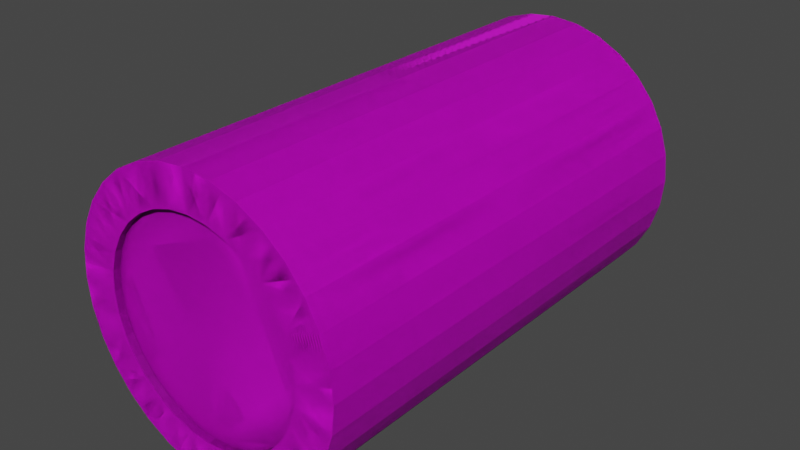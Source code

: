 # Source: Log.blend  (saved by Blender 3.2.14; exported with 4.5.12 LTS)
import bpy
from mathutils import Matrix  # noqa: F401  (used for matrix-valued properties, if any)

bpy.ops.wm.read_factory_settings(use_empty=True)
scene = bpy.context.scene
scene.name = 'Scene'

# ---- collections
col_collection = bpy.data.collections.new('Collection'); scene.collection.children.link(col_collection)

# ---- images (referenced by path relative to the original .blend; pixels are not part of the script)
import os
ASSET_DIR = os.environ.get("B2B_ASSET_DIR", "")  # directory of the original .blend (textures are referenced by path, not embedded)
HERE = os.path.dirname(os.path.abspath(__file__))  # packed textures are extracted next to this script under _unpacked/

def load_image(name, relpath, width, height, colorspace="sRGB"):
    """Load a texture the original file referenced (path relative to the .blend, or extracted next to this script)."""
    p = next((c for c in (os.path.join(HERE, relpath), os.path.join(ASSET_DIR, relpath)) if relpath and os.path.exists(c)), "")
    if p:
        img = bpy.data.images.load(p, check_existing=True)
        img.name = name
    else:  # same state as the original file: an image datablock whose file is absent (Cycles renders it pink)
        img = bpy.data.images.new(name, width, height)
        img.source = "FILE"
        img.filepath = "//" + (relpath or name)
    img.colorspace_settings.name = colorspace
    return img
img_2022_11_19_0sf_kleki_png = load_image('2022_11_19_0sf_Kleki.png', '2022_11_19_0sf_Kleki.png', 1024, 1024, 'sRGB')

# ---- materials (node trees are filled in below, after node groups)
mat_material_001 = bpy.data.materials.new('Material.001')
mat_material_001.use_transparent_shadow = False

# ---- material node trees
mat_material_001.use_nodes = True; mat_material_001.node_tree.nodes.clear()
_N = mat_material_001.node_tree.nodes; _L = mat_material_001.node_tree.links
n0 = _N.new('ShaderNodeBsdfPrincipled'); n0.name = 'Principled BSDF'; n0.location = (10, 300)
n0.distribution = 'GGX'
n0.subsurface_method = 'RANDOM_WALK_SKIN'
n0.inputs[3].default_value = 1.45
n0.inputs[27].default_value = (0.0, 0.0, 0.0, 1.0)
n0.inputs[28].default_value = 1.0
n1 = _N.new('ShaderNodeOutputMaterial'); n1.name = 'Material Output'; n1.location = (300, 300)
n2 = _N.new('ShaderNodeAmbientOcclusion'); n2.name = 'Ambient Occlusion'; n2.location = (-180, 300)
n3 = _N.new('ShaderNodeTexImage'); n3.name = 'Image Texture'; n3.location = (-470, 260)
n3.image = img_2022_11_19_0sf_kleki_png
_L.new(n0.outputs[0], n1.inputs[0])
_L.new(n2.outputs[0], n0.inputs[0])
_L.new(n3.outputs[0], n2.inputs[0])
n1.is_active_output = True

# ---- world
world_world = bpy.data.worlds.new('World'); scene.world = world_world
world_world.use_nodes = True; world_world.node_tree.nodes.clear()
_N = world_world.node_tree.nodes; _L = world_world.node_tree.links
n0 = _N.new('ShaderNodeOutputWorld'); n0.name = 'World Output'; n0.location = (300, 300)
n1 = _N.new('ShaderNodeBackground'); n1.name = 'Background'; n1.location = (10, 300)
n1.inputs[0].default_value = (0.05088, 0.05088, 0.05088, 1.0)
_L.new(n1.outputs[0], n0.inputs[0])
n0.is_active_output = True
world_world.color = (0.05088, 0.05088, 0.05088)
world_world.use_sun_shadow = False
world_world.sun_shadow_jitter_overblur = 0.0

# ---- meshes
me_cylinder = bpy.data.meshes.new('Cylinder')
me_cylinder.from_pydata([(-3.412e-08, 0.7319, 1.0), (0.1428, 0.7179, 1.0), (0.2801, 0.6762, 1.0), (0.4066, 0.6086, 1.0), (0.5176, 0.5176, 1.0), (0.6086, 0.4066, 1.0), (0.6762, 0.2801, 1.0), (0.7179, 0.1428, 1.0), (0.7319, 0.0, 1.0), (0.7179, -0.1428, 1.0), (0.6762, -0.2801, 1.0), (0.6086, -0.4066, 1.0), (0.5176, -0.5176, 1.0), (0.4066, -0.6086, 1.0), (0.2801, -0.6762, 1.0), (0.1428, -0.7179, 1.0), (-7.137e-08, -0.7319, 1.0), (-0.1428, -0.7179, 1.0), (-0.2801, -0.6762, 1.0), (-0.4066, -0.6086, 1.0), (-0.5176, -0.5176, 1.0), (-0.6086, -0.4066, 1.0), (-0.6762, -0.2801, 1.0), (-0.7179, -0.1428, 1.0), (-0.7319, 0.0, 1.0), (-0.7179, 0.1428, 1.0), (-0.6762, 0.2801, 1.0), (-0.6086, 0.4066, 1.0), (-0.5176, 0.5176, 1.0), (-0.4066, 0.6086, 1.0), (-0.2801, 0.6762, 1.0), (-0.1428, 0.7179, 1.0), (0.1951, 0.9808, 1.0), (0.0, 1.0, 1.0), (0.3827, 0.9239, 1.0), (0.5556, 0.8315, 1.0), (0.7071, 0.7071, 1.0), (0.8315, 0.5556, 1.0), (0.9239, 0.3827, 1.0), (0.9808, 0.1951, 1.0), (1.0, 0.0, 1.0), (0.9808, -0.1951, 1.0), (0.9239, -0.3827, 1.0), (0.8315, -0.5556, 1.0), (0.7071, -0.7071, 1.0), (0.5556, -0.8315, 1.0), (0.3827, -0.9239, 1.0), (0.1951, -0.9808, 1.0), (-8.742e-08, -1.0, 1.0), (-0.1951, -0.9808, 1.0), (-0.3827, -0.9239, 1.0), (-0.5556, -0.8315, 1.0), (-0.7071, -0.7071, 1.0), (-0.8315, -0.5556, 1.0), (-0.9239, -0.3827, 1.0), (-0.9808, -0.1951, 1.0), (-1.0, 0.0, 1.0), (-0.9808, 0.1951, 1.0), (-0.9239, 0.3827, 1.0), (-0.8315, 0.5556, 1.0), (-0.7071, 0.7071, 1.0), (-0.5556, 0.8315, 1.0), (-0.3827, 0.9239, 1.0), (-0.1951, 0.9808, 1.0), (-2.504e-08, 0.7319, 0.9709), (0.1428, 0.7179, 0.9709), (0.2801, 0.6762, 0.9709), (0.4066, 0.6086, 0.9709), (0.5176, 0.5176, 0.9709), (0.6086, 0.4066, 0.9709), (0.6762, 0.2801, 0.9709), (0.7179, 0.1428, 0.9709), (0.7319, 0.0, 0.9709), (0.7179, -0.1428, 0.9709), (0.6762, -0.2801, 0.9709), (0.6086, -0.4066, 0.9709), (0.5176, -0.5176, 0.9709), (0.4066, -0.6086, 0.9709), (0.2801, -0.6762, 0.9709), (0.1428, -0.7179, 0.9709), (-6.23e-08, -0.7319, 0.9709), (-0.1428, -0.7179, 0.9709), (-0.2801, -0.6762, 0.9709), (-0.4066, -0.6086, 0.9709), (-0.5176, -0.5176, 0.9709), (-0.6086, -0.4066, 0.9709), (-0.6762, -0.2801, 0.9709), (-0.7179, -0.1428, 0.9709), (-0.7319, 0.0, 0.9709), (-0.7179, 0.1428, 0.9709), (-0.6762, 0.2801, 0.9709), (-0.6086, 0.4066, 0.9709), (-0.5176, 0.5176, 0.9709), (-0.4066, 0.6086, 0.9709), (-0.2801, 0.6762, 0.9709), (-0.1428, 0.7179, 0.9709), (0.09755, 0.9904, 1.0), (0.0, 1.0, 0.0), (0.1951, 0.9808, 0.0), (0.2889, 0.9523, 1.0), (0.3827, 0.9239, 0.0), (0.4691, 0.8777, 1.0), (0.5556, 0.8315, 0.0), (0.6313, 0.7693, 1.0), (0.7071, 0.7071, 0.0), (0.7693, 0.6313, 1.0), (0.8315, 0.5556, 0.0), (0.8777, 0.4691, 1.0), (0.9239, 0.3827, 0.0), (0.9523, 0.2889, 1.0), (0.9808, 0.1951, 0.0), (0.9904, 0.09755, 1.0), (1.0, 0.0, 0.0), (0.9904, -0.09755, 1.0), (0.9808, -0.1951, 0.0), (0.9523, -0.2889, 1.0), (0.9239, -0.3827, 0.0), (0.8777, -0.4691, 1.0), (0.8315, -0.5556, 0.0), (0.7693, -0.6313, 1.0), (0.7071, -0.7071, 0.0), (0.6313, -0.7693, 1.0), (0.5556, -0.8315, 0.0), (0.4691, -0.8777, 1.0), (0.3827, -0.9239, 0.0), (0.2889, -0.9523, 1.0), (0.1951, -0.9808, 0.0), (0.09755, -0.9904, 1.0), (-8.742e-08, -1.0, 0.0), (-0.09755, -0.9904, 1.0), (-0.1951, -0.9808, 0.0), (-0.2889, -0.9523, 1.0), (-0.3827, -0.9239, 0.0), (-0.4691, -0.8777, 1.0), (-0.5556, -0.8315, 0.0), (-0.6313, -0.7693, 1.0), (-0.7071, -0.7071, 0.0), (-0.7693, -0.6313, 1.0), (-0.8315, -0.5556, 0.0), (-0.8777, -0.4691, 1.0), (-0.9239, -0.3827, 0.0), (-0.9523, -0.2889, 1.0), (-0.9808, -0.1951, 0.0), (-0.9904, -0.09755, 1.0), (-1.0, 0.0, 0.0), (-0.9904, 0.09755, 1.0), (-0.9808, 0.1951, 0.0), (-0.9523, 0.2889, 1.0), (-0.9239, 0.3827, 0.0), (-0.8777, 0.4691, 1.0), (-0.8315, 0.5556, 0.0), (-0.7693, 0.6313, 1.0), (-0.7071, 0.7071, 0.0), (-0.6313, 0.7693, 1.0), (-0.5556, 0.8315, 0.0), (-0.4691, 0.8777, 1.0), (-0.3827, 0.9239, 0.0), (-0.2889, 0.9523, 1.0), (-0.1951, 0.9808, 0.0), (-0.09755, 0.9904, 1.0), (-0.09755, 0.9904, 0.0), (-0.2889, 0.9523, 0.0), (-0.4691, 0.8777, 0.0), (-0.6313, 0.7693, 0.0), (-0.7693, 0.6313, 0.0), (-0.8777, 0.4691, 0.0), (-0.9523, 0.2889, 0.0), (-0.9904, 0.09755, 0.0), (-0.9904, -0.09755, 0.0), (-0.9523, -0.2889, 0.0), (-0.8777, -0.4691, 0.0), (-0.7693, -0.6313, 0.0), (-0.6313, -0.7693, 0.0), (-0.4691, -0.8777, 0.0), (-0.2889, -0.9523, 0.0), (-0.09755, -0.9904, 0.0), (0.09755, -0.9904, 0.0), (0.2889, -0.9523, 0.0), (0.4691, -0.8777, 0.0), (0.6313, -0.7693, 0.0), (0.7693, -0.6313, 0.0), (0.8777, -0.4691, 0.0), (0.9523, -0.2889, 0.0), (0.9904, -0.09755, 0.0), (0.9904, 0.09755, 0.0), (0.9523, 0.2889, 0.0), (0.8777, 0.4691, 0.0), (0.7693, 0.6313, 0.0), (0.6313, 0.7693, 0.0), (0.4691, 0.8777, 0.0), (0.2889, 0.9523, 0.0), (0.09755, 0.9904, 0.0), (-3.412e-08, -0.7319, 1.0), (0.1428, -0.7179, 1.0), (0.2801, -0.6762, 1.0), (0.4066, -0.6086, 1.0), (0.5176, -0.5176, 1.0), (0.6086, -0.4066, 1.0), (0.6762, -0.2801, 1.0), (0.7179, -0.1428, 1.0), (0.7179, 0.1428, 1.0), (0.6762, 0.2801, 1.0), (0.6086, 0.4066, 1.0), (0.5176, 0.5176, 1.0), (0.4066, 0.6086, 1.0), (0.2801, 0.6762, 1.0), (0.1428, 0.7179, 1.0), (-7.137e-08, 0.7319, 1.0), (-0.1428, 0.7179, 1.0), (-0.2801, 0.6762, 1.0), (-0.4066, 0.6086, 1.0), (-0.5176, 0.5176, 1.0), (-0.6086, 0.4066, 1.0), (-0.6762, 0.2801, 1.0), (-0.7179, 0.1428, 1.0), (-0.7179, -0.1428, 1.0), (-0.6762, -0.2801, 1.0), (-0.6086, -0.4066, 1.0), (-0.5176, -0.5176, 1.0), (-0.4066, -0.6086, 1.0), (-0.2801, -0.6762, 1.0), (-0.1428, -0.7179, 1.0), (0.1951, -0.9808, 1.0), (0.0, -1.0, 1.0), (0.3827, -0.9239, 1.0), (0.5556, -0.8315, 1.0), (0.7071, -0.7071, 1.0), (0.8315, -0.5556, 1.0), (0.9239, -0.3827, 1.0), (0.9808, -0.1951, 1.0), (0.9808, 0.1951, 1.0), (0.9239, 0.3827, 1.0), (0.8315, 0.5556, 1.0), (0.7071, 0.7071, 1.0), (0.5556, 0.8315, 1.0), (0.3827, 0.9239, 1.0), (0.1951, 0.9808, 1.0), (-8.742e-08, 1.0, 1.0), (-0.1951, 0.9808, 1.0), (-0.3827, 0.9239, 1.0), (-0.5556, 0.8315, 1.0), (-0.7071, 0.7071, 1.0), (-0.8315, 0.5556, 1.0), (-0.9239, 0.3827, 1.0), (-0.9808, 0.1951, 1.0), (-0.9808, -0.1951, 1.0), (-0.9239, -0.3827, 1.0), (-0.8315, -0.5556, 1.0), (-0.7071, -0.7071, 1.0), (-0.5556, -0.8315, 1.0), (-0.3827, -0.9239, 1.0), (-0.1951, -0.9808, 1.0), (-2.504e-08, -0.7319, 0.9709), (0.1428, -0.7179, 0.9709), (0.2801, -0.6762, 0.9709), (0.4066, -0.6086, 0.9709), (0.5176, -0.5176, 0.9709), (0.6086, -0.4066, 0.9709), (0.6762, -0.2801, 0.9709), (0.7179, -0.1428, 0.9709), (0.7179, 0.1428, 0.9709), (0.6762, 0.2801, 0.9709), (0.6086, 0.4066, 0.9709), (0.5176, 0.5176, 0.9709), (0.4066, 0.6086, 0.9709), (0.2801, 0.6762, 0.9709), (0.1428, 0.7179, 0.9709), (-6.23e-08, 0.7319, 0.9709), (-0.1428, 0.7179, 0.9709), (-0.2801, 0.6762, 0.9709), (-0.4066, 0.6086, 0.9709), (-0.5176, 0.5176, 0.9709), (-0.6086, 0.4066, 0.9709), (-0.6762, 0.2801, 0.9709), (-0.7179, 0.1428, 0.9709), (-0.7179, -0.1428, 0.9709), (-0.6762, -0.2801, 0.9709), (-0.6086, -0.4066, 0.9709), (-0.5176, -0.5176, 0.9709), (-0.4066, -0.6086, 0.9709), (-0.2801, -0.6762, 0.9709), (-0.1428, -0.7179, 0.9709), (0.09755, -0.9904, 1.0), (0.0, -1.0, 0.0), (0.1951, -0.9808, 0.0), (0.2889, -0.9523, 1.0), (0.3827, -0.9239, 0.0), (0.4691, -0.8777, 1.0), (0.5556, -0.8315, 0.0), (0.6313, -0.7693, 1.0), (0.7071, -0.7071, 0.0), (0.7693, -0.6313, 1.0), (0.8315, -0.5556, 0.0), (0.8777, -0.4691, 1.0), (0.9239, -0.3827, 0.0), (0.9523, -0.2889, 1.0), (0.9808, -0.1951, 0.0), (0.9904, -0.09755, 1.0), (0.9904, 0.09755, 1.0), (0.9808, 0.1951, 0.0), (0.9523, 0.2889, 1.0), (0.9239, 0.3827, 0.0), (0.8777, 0.4691, 1.0), (0.8315, 0.5556, 0.0), (0.7693, 0.6313, 1.0), (0.7071, 0.7071, 0.0), (0.6313, 0.7693, 1.0), (0.5556, 0.8315, 0.0), (0.4691, 0.8777, 1.0), (0.3827, 0.9239, 0.0), (0.2889, 0.9523, 1.0), (0.1951, 0.9808, 0.0), (0.09755, 0.9904, 1.0), (-8.742e-08, 1.0, 0.0), (-0.09755, 0.9904, 1.0), (-0.1951, 0.9808, 0.0), (-0.2889, 0.9523, 1.0), (-0.3827, 0.9239, 0.0), (-0.4691, 0.8777, 1.0), (-0.5556, 0.8315, 0.0), (-0.6313, 0.7693, 1.0), (-0.7071, 0.7071, 0.0), (-0.7693, 0.6313, 1.0), (-0.8315, 0.5556, 0.0), (-0.8777, 0.4691, 1.0), (-0.9239, 0.3827, 0.0), (-0.9523, 0.2889, 1.0), (-0.9808, 0.1951, 0.0), (-0.9904, 0.09755, 1.0), (-0.9904, -0.09755, 1.0), (-0.9808, -0.1951, 0.0), (-0.9523, -0.2889, 1.0), (-0.9239, -0.3827, 0.0), (-0.8777, -0.4691, 1.0), (-0.8315, -0.5556, 0.0), (-0.7693, -0.6313, 1.0), (-0.7071, -0.7071, 0.0), (-0.6313, -0.7693, 1.0), (-0.5556, -0.8315, 0.0), (-0.4691, -0.8777, 1.0), (-0.3827, -0.9239, 0.0), (-0.2889, -0.9523, 1.0), (-0.1951, -0.9808, 0.0), (-0.09755, -0.9904, 1.0), (-0.09755, -0.9904, 0.0), (-0.2889, -0.9523, 0.0), (-0.4691, -0.8777, 0.0), (-0.6313, -0.7693, 0.0), (-0.7693, -0.6313, 0.0), (-0.8777, -0.4691, 0.0), (-0.9523, -0.2889, 0.0), (-0.9904, -0.09755, 0.0), (-0.9904, 0.09755, 0.0), (-0.9523, 0.2889, 0.0), (-0.8777, 0.4691, 0.0), (-0.7693, 0.6313, 0.0), (-0.6313, 0.7693, 0.0), (-0.4691, 0.8777, 0.0), (-0.2889, 0.9523, 0.0), (-0.09755, 0.9904, 0.0), (0.09755, 0.9904, 0.0), (0.2889, 0.9523, 0.0), (0.4691, 0.8777, 0.0), (0.6313, 0.7693, 0.0), (0.7693, 0.6313, 0.0), (0.8777, 0.4691, 0.0), (0.9523, 0.2889, 0.0), (0.9904, 0.09755, 0.0), (0.9904, -0.09755, 0.0), (0.9523, -0.2889, 0.0), (0.8777, -0.4691, 0.0), (0.7693, -0.6313, 0.0), (0.6313, -0.7693, 0.0), (0.4691, -0.8777, 0.0), (0.2889, -0.9523, 0.0), (0.09755, -0.9904, 0.0), (1.835e-07, 0.7319, -1.0), (-0.1428, 0.7179, -1.0), (-0.2801, 0.6762, -1.0), (-0.4066, 0.6086, -1.0), (-0.5176, 0.5176, -1.0), (-0.6086, 0.4066, -1.0), (-0.6762, 0.2801, -1.0), (-0.7179, 0.1428, -1.0), (-0.7319, -1.494e-07, -1.0), (-0.7179, -0.1428, -1.0), (-0.6762, -0.2801, -1.0), (-0.6086, -0.4066, -1.0), (-0.5176, -0.5176, -1.0), (-0.4066, -0.6086, -1.0), (-0.2801, -0.6762, -1.0), (-0.1428, -0.7179, -1.0), (2.207e-07, -0.7319, -1.0), (0.1428, -0.7179, -1.0), (0.2801, -0.6762, -1.0), (0.4066, -0.6086, -1.0), (0.5176, -0.5176, -1.0), (0.6086, -0.4066, -1.0), (0.6762, -0.2801, -1.0), (0.7179, -0.1428, -1.0), (0.7319, -1.494e-07, -1.0), (0.7179, 0.1428, -1.0), (0.6762, 0.2801, -1.0), (0.6086, 0.4066, -1.0), (0.5176, 0.5176, -1.0), (0.4066, 0.6086, -1.0), (0.2801, 0.6762, -1.0), (0.1428, 0.7179, -1.0), (-0.1951, 0.9808, -1.0), (1.494e-07, 1.0, -1.0), (-0.3827, 0.9239, -1.0), (-0.5556, 0.8315, -1.0), (-0.7071, 0.7071, -1.0), (-0.8315, 0.5556, -1.0), (-0.9239, 0.3827, -1.0), (-0.9808, 0.1951, -1.0), (-1.0, -1.494e-07, -1.0), (-0.9808, -0.1951, -1.0), (-0.9239, -0.3827, -1.0), (-0.8315, -0.5556, -1.0), (-0.7071, -0.7071, -1.0), (-0.5556, -0.8315, -1.0), (-0.3827, -0.9239, -1.0), (-0.1951, -0.9808, -1.0), (2.368e-07, -1.0, -1.0), (0.1951, -0.9808, -1.0), (0.3827, -0.9239, -1.0), (0.5556, -0.8315, -1.0), (0.7071, -0.7071, -1.0), (0.8315, -0.5556, -1.0), (0.9239, -0.3827, -1.0), (0.9808, -0.1951, -1.0), (1.0, -1.494e-07, -1.0), (0.9808, 0.1951, -1.0), (0.9239, 0.3827, -1.0), (0.8315, 0.5556, -1.0), (0.7071, 0.7071, -1.0), (0.5556, 0.8315, -1.0), (0.3827, 0.9239, -1.0), (0.1951, 0.9808, -1.0), (1.701e-07, 0.7319, -0.9709), (-0.1428, 0.7179, -0.9709), (-0.2801, 0.6762, -0.9709), (-0.4066, 0.6086, -0.9709), (-0.5176, 0.5176, -0.9709), (-0.6086, 0.4066, -0.9709), (-0.6762, 0.2801, -0.9709), (-0.7179, 0.1428, -0.9709), (-0.7319, -1.45e-07, -0.9709), (-0.7179, -0.1428, -0.9709), (-0.6762, -0.2801, -0.9709), (-0.6086, -0.4066, -0.9709), (-0.5176, -0.5176, -0.9709), (-0.4066, -0.6086, -0.9709), (-0.2801, -0.6762, -0.9709), (-0.1428, -0.7179, -0.9709), (2.073e-07, -0.7319, -0.9709), (0.1428, -0.7179, -0.9709), (0.2801, -0.6762, -0.9709), (0.4066, -0.6086, -0.9709), (0.5176, -0.5176, -0.9709), (0.6086, -0.4066, -0.9709), (0.6762, -0.2801, -0.9709), (0.7179, -0.1428, -0.9709), (0.7319, -1.45e-07, -0.9709), (0.7179, 0.1428, -0.9709), (0.6762, 0.2801, -0.9709), (0.6086, 0.4066, -0.9709), (0.5176, 0.5176, -0.9709), (0.4066, 0.6086, -0.9709), (0.2801, 0.6762, -0.9709), (0.1428, 0.7179, -0.9709), (-0.09755, 0.9904, -1.0), (3.821e-15, 1.0, -5.116e-08), (-0.1951, 0.9808, -6.016e-08), (-0.2889, 0.9523, -1.0), (-0.3827, 0.9239, -6.685e-08), (-0.4691, 0.8777, -1.0), (-0.5556, 0.8315, -7.096e-08), (-0.6313, 0.7693, -1.0), (-0.7071, 0.7071, -7.235e-08), (-0.7693, 0.6313, -1.0), (-0.8315, 0.5556, -7.096e-08), (-0.8777, 0.4691, -1.0), (-0.9239, 0.3827, -6.685e-08), (-0.9523, 0.2889, -1.0), (-0.9808, 0.1951, -6.016e-08), (-0.9904, 0.09755, -1.0), (-1.0, -3.821e-15, -5.116e-08), (-0.9904, -0.09755, -1.0), (-0.9808, -0.1951, -4.02e-08), (-0.9523, -0.2889, -1.0), (-0.9239, -0.3827, -2.769e-08), (-0.8777, -0.4691, -1.0), (-0.8315, -0.5556, -1.412e-08), (-0.7693, -0.6313, -1.0), (-0.7071, -0.7071, 0.0), (-0.6313, -0.7693, -1.0), (-0.5556, -0.8315, 1.412e-08), (-0.4691, -0.8777, -1.0), (-0.3827, -0.9239, 2.769e-08), (-0.2889, -0.9523, -1.0), (-0.1951, -0.9808, 4.02e-08), (-0.09754, -0.9904, -1.0), (8.742e-08, -1.0, 5.116e-08), (0.09755, -0.9904, -1.0), (0.1951, -0.9808, 6.016e-08), (0.2889, -0.9523, -1.0), (0.3827, -0.9239, 6.685e-08), (0.4691, -0.8777, -1.0), (0.5556, -0.8315, 7.096e-08), (0.6313, -0.7693, -1.0), (0.7071, -0.7071, 7.235e-08), (0.7693, -0.6313, -1.0), (0.8315, -0.5556, 7.096e-08), (0.8777, -0.4691, -1.0), (0.9239, -0.3827, 6.685e-08), (0.9523, -0.2889, -1.0), (0.9808, -0.1951, 6.016e-08), (0.9904, -0.09755, -1.0), (1.0, 3.821e-15, 5.116e-08), (0.9904, 0.09755, -1.0), (0.9808, 0.1951, 4.02e-08), (0.9523, 0.2889, -1.0), (0.9239, 0.3827, 2.769e-08), (0.8777, 0.4691, -1.0), (0.8315, 0.5556, 1.412e-08), (0.7693, 0.6313, -1.0), (0.7071, 0.7071, 7.105e-15), (0.6313, 0.7693, -1.0), (0.5556, 0.8315, -1.412e-08), (0.4691, 0.8777, -1.0), (0.3827, 0.9239, -2.769e-08), (0.2889, 0.9523, -1.0), (0.1951, 0.9808, -4.02e-08), (0.09755, 0.9904, -1.0), (0.09755, 0.9904, -4.568e-08), (0.2889, 0.9523, -3.394e-08), (0.4691, 0.8777, -2.09e-08), (0.6313, 0.7693, -7.058e-09), (0.7693, 0.6313, 7.058e-09), (0.8777, 0.4691, 2.09e-08), (0.9523, 0.2889, 3.394e-08), (0.9904, 0.09755, 4.568e-08), (0.9904, -0.09755, 5.566e-08), (0.9523, -0.2889, 6.35e-08), (0.8777, -0.4691, 6.891e-08), (0.7693, -0.6313, 7.166e-08), (0.6313, -0.7693, 7.166e-08), (0.4691, -0.8777, 6.891e-08), (0.2889, -0.9523, 6.35e-08), (0.09755, -0.9904, 5.566e-08), (-0.09755, -0.9904, 4.568e-08), (-0.2889, -0.9523, 3.394e-08), (-0.4691, -0.8777, 2.09e-08), (-0.6313, -0.7693, 7.058e-09), (-0.7693, -0.6313, -7.058e-09), (-0.8777, -0.4691, -2.09e-08), (-0.9523, -0.2889, -3.394e-08), (-0.9904, -0.09755, -4.568e-08), (-0.9904, 0.09755, -5.566e-08), (-0.9523, 0.2889, -6.35e-08), (-0.8777, 0.4691, -6.891e-08), (-0.7693, 0.6313, -7.166e-08), (-0.6313, 0.7693, -7.166e-08), (-0.4691, 0.8777, -6.891e-08), (-0.2889, 0.9523, -6.35e-08), (-0.09755, 0.9904, -5.566e-08), (1.835e-07, -0.7319, -1.0), (-0.1428, -0.7179, -1.0), (-0.2801, -0.6762, -1.0), (-0.4066, -0.6086, -1.0), (-0.5176, -0.5176, -1.0), (-0.6086, -0.4066, -1.0), (-0.6762, -0.2801, -1.0), (-0.7179, -0.1428, -1.0), (-0.7179, 0.1428, -1.0), (-0.6762, 0.2801, -1.0), (-0.6086, 0.4066, -1.0), (-0.5176, 0.5176, -1.0), (-0.4066, 0.6086, -1.0), (-0.2801, 0.6762, -1.0), (-0.1428, 0.7179, -1.0), (2.207e-07, 0.7319, -1.0), (0.1428, 0.7179, -1.0), (0.2801, 0.6762, -1.0), (0.4066, 0.6086, -1.0), (0.5176, 0.5176, -1.0), (0.6086, 0.4066, -1.0), (0.6762, 0.2801, -1.0), (0.7179, 0.1428, -1.0), (0.7179, -0.1428, -1.0), (0.6762, -0.2801, -1.0), (0.6086, -0.4066, -1.0), (0.5176, -0.5176, -1.0), (0.4066, -0.6086, -1.0), (0.2801, -0.6762, -1.0), (0.1428, -0.7179, -1.0), (-0.1951, -0.9808, -1.0), (1.494e-07, -1.0, -1.0), (-0.3827, -0.9239, -1.0), (-0.5556, -0.8315, -1.0), (-0.7071, -0.7071, -1.0), (-0.8315, -0.5556, -1.0), (-0.9239, -0.3827, -1.0), (-0.9808, -0.1951, -1.0), (-0.9808, 0.1951, -1.0), (-0.9239, 0.3827, -1.0), (-0.8315, 0.5556, -1.0), (-0.7071, 0.7071, -1.0), (-0.5556, 0.8315, -1.0), (-0.3827, 0.9239, -1.0), (-0.1951, 0.9808, -1.0), (2.368e-07, 1.0, -1.0), (0.1951, 0.9808, -1.0), (0.3827, 0.9239, -1.0), (0.5556, 0.8315, -1.0), (0.7071, 0.7071, -1.0), (0.8315, 0.5556, -1.0), (0.9239, 0.3827, -1.0), (0.9808, 0.1951, -1.0), (0.9808, -0.1951, -1.0), (0.9239, -0.3827, -1.0), (0.8315, -0.5556, -1.0), (0.7071, -0.7071, -1.0), (0.5556, -0.8315, -1.0), (0.3827, -0.9239, -1.0), (0.1951, -0.9808, -1.0), (1.701e-07, -0.7319, -0.9709), (-0.1428, -0.7179, -0.9709), (-0.2801, -0.6762, -0.9709), (-0.4066, -0.6086, -0.9709), (-0.5176, -0.5176, -0.9709), (-0.6086, -0.4066, -0.9709), (-0.6762, -0.2801, -0.9709), (-0.7179, -0.1428, -0.9709), (-0.7179, 0.1428, -0.9709), (-0.6762, 0.2801, -0.9709), (-0.6086, 0.4066, -0.9709), (-0.5176, 0.5176, -0.9709), (-0.4066, 0.6086, -0.9709), (-0.2801, 0.6762, -0.9709), (-0.1428, 0.7179, -0.9709), (2.073e-07, 0.7319, -0.9709), (0.1428, 0.7179, -0.9709), (0.2801, 0.6762, -0.9709), (0.4066, 0.6086, -0.9709), (0.5176, 0.5176, -0.9709), (0.6086, 0.4066, -0.9709), (0.6762, 0.2801, -0.9709), (0.7179, 0.1428, -0.9709), (0.7179, -0.1428, -0.9709), (0.6762, -0.2801, -0.9709), (0.6086, -0.4066, -0.9709), (0.5176, -0.5176, -0.9709), (0.4066, -0.6086, -0.9709), (0.2801, -0.6762, -0.9709), (0.1428, -0.7179, -0.9709), (-0.09755, -0.9904, -1.0), (-3.821e-15, -1.0, 5.116e-08), (-0.1951, -0.9808, 4.02e-08), (-0.2889, -0.9523, -1.0), (-0.3827, -0.9239, 2.769e-08), (-0.4691, -0.8777, -1.0), (-0.5556, -0.8315, 1.412e-08), (-0.6313, -0.7693, -1.0), (-0.7071, -0.7071, 0.0), (-0.7693, -0.6313, -1.0), (-0.8315, -0.5556, -1.412e-08), (-0.8777, -0.4691, -1.0), (-0.9239, -0.3827, -2.769e-08), (-0.9523, -0.2889, -1.0), (-0.9808, -0.1951, -4.02e-08), (-0.9904, -0.09755, -1.0), (-0.9904, 0.09755, -1.0), (-0.9808, 0.1951, -6.016e-08), (-0.9523, 0.2889, -1.0), (-0.9239, 0.3827, -6.685e-08), (-0.8777, 0.4691, -1.0), (-0.8315, 0.5556, -7.096e-08), (-0.7693, 0.6313, -1.0), (-0.7071, 0.7071, -7.235e-08), (-0.6313, 0.7693, -1.0), (-0.5556, 0.8315, -7.096e-08), (-0.4691, 0.8777, -1.0), (-0.3827, 0.9239, -6.685e-08), (-0.2889, 0.9523, -1.0), (-0.1951, 0.9808, -6.016e-08), (-0.09754, 0.9904, -1.0), (8.742e-08, 1.0, -5.116e-08), (0.09755, 0.9904, -1.0), (0.1951, 0.9808, -4.02e-08), (0.2889, 0.9523, -1.0), (0.3827, 0.9239, -2.769e-08), (0.4691, 0.8777, -1.0), (0.5556, 0.8315, -1.412e-08), (0.6313, 0.7693, -1.0), (0.7071, 0.7071, -3.553e-15), (0.7693, 0.6313, -1.0), (0.8315, 0.5556, 1.412e-08), (0.8777, 0.4691, -1.0), (0.9239, 0.3827, 2.769e-08), (0.9523, 0.2889, -1.0), (0.9808, 0.1951, 4.02e-08), (0.9904, 0.09755, -1.0), (0.9904, -0.09755, -1.0), (0.9808, -0.1951, 6.016e-08), (0.9523, -0.2889, -1.0), (0.9239, -0.3827, 6.685e-08), (0.8777, -0.4691, -1.0), (0.8315, -0.5556, 7.096e-08), (0.7693, -0.6313, -1.0), (0.7071, -0.7071, 7.235e-08), (0.6313, -0.7693, -1.0), (0.5556, -0.8315, 7.096e-08), (0.4691, -0.8777, -1.0), (0.3827, -0.9239, 6.685e-08), (0.2889, -0.9523, -1.0), (0.1951, -0.9808, 6.016e-08), (0.09755, -0.9904, -1.0), (0.09755, -0.9904, 5.566e-08), (0.2889, -0.9523, 6.35e-08), (0.4691, -0.8777, 6.891e-08), (0.6313, -0.7693, 7.166e-08), (0.7693, -0.6313, 7.166e-08), (0.8777, -0.4691, 6.891e-08), (0.9523, -0.2889, 6.35e-08), (0.9904, -0.09755, 5.566e-08), (0.9904, 0.09755, 4.568e-08), (0.9523, 0.2889, 3.394e-08), (0.8777, 0.4691, 2.09e-08), (0.7693, 0.6313, 7.058e-09), (0.6313, 0.7693, -7.058e-09), (0.4691, 0.8777, -2.09e-08), (0.2889, 0.9523, -3.394e-08), (0.09755, 0.9904, -4.568e-08), (-0.09755, 0.9904, -5.566e-08), (-0.2889, 0.9523, -6.35e-08), (-0.4691, 0.8777, -6.891e-08), (-0.6313, 0.7693, -7.166e-08), (-0.7693, 0.6313, -7.166e-08), (-0.8777, 0.4691, -6.891e-08), (-0.9523, 0.2889, -6.35e-08), (-0.9904, 0.09755, -5.566e-08), (-0.9904, -0.09755, -4.568e-08), (-0.9523, -0.2889, -3.394e-08), (-0.8777, -0.4691, -2.09e-08), (-0.7693, -0.6313, -7.058e-09), (-0.6313, -0.7693, 7.058e-09), (-0.4691, -0.8777, 2.09e-08), (-0.2889, -0.9523, 3.394e-08), (-0.09755, -0.9904, 4.568e-08)], [], [(191, 96, 32, 98), (190, 99, 34, 100), (189, 101, 35, 102), (188, 103, 36, 104), (187, 105, 37, 106), (186, 107, 38, 108), (185, 109, 39, 110), (184, 111, 40, 112), (183, 113, 41, 114), (182, 115, 42, 116), (181, 117, 43, 118), (180, 119, 44, 120), (179, 121, 45, 122), (178, 123, 46, 124), (177, 125, 47, 126), (176, 127, 48, 128), (175, 129, 49, 130), (174, 131, 50, 132), (173, 133, 51, 134), (172, 135, 52, 136), (171, 137, 53, 138), (170, 139, 54, 140), (169, 141, 55, 142), (168, 143, 56, 144), (167, 145, 57, 146), (166, 147, 58, 148), (165, 149, 59, 150), (164, 151, 60, 152), (163, 153, 61, 154), (162, 155, 62, 156), (21, 20, 84, 85), (161, 157, 63, 158), (160, 159, 33, 97), (0, 1, 32, 96, 33), (1, 2, 34, 99, 32), (2, 3, 35, 101, 34), (3, 4, 36, 103, 35), (4, 5, 37, 105, 36), (5, 6, 38, 107, 37), (6, 7, 39, 109, 38), (7, 8, 40, 111, 39), (8, 9, 41, 113, 40), (9, 10, 42, 115, 41), (10, 11, 43, 117, 42), (11, 12, 44, 119, 43), (12, 13, 45, 121, 44), (13, 14, 46, 123, 45), (14, 15, 47, 125, 46), (15, 16, 48, 127, 47), (16, 17, 49, 129, 48), (17, 18, 50, 131, 49), (18, 19, 51, 133, 50), (19, 20, 52, 135, 51), (20, 21, 53, 137, 52), (21, 22, 54, 139, 53), (22, 23, 55, 141, 54), (23, 24, 56, 143, 55), (24, 25, 57, 145, 56), (25, 26, 58, 147, 57), (26, 27, 59, 149, 58), (27, 28, 60, 151, 59), (28, 29, 61, 153, 60), (29, 30, 62, 155, 61), (30, 31, 63, 157, 62), (31, 0, 33, 159, 63), (65, 64, 95, 94, 93, 92, 91, 90, 89, 88, 87, 86, 85, 84, 83, 82, 81, 80, 79, 78, 77, 76, 75, 74, 73, 72, 71, 70, 69, 68, 67, 66), (8, 7, 71, 72), (22, 21, 85, 86), (9, 8, 72, 73), (23, 22, 86, 87), (10, 9, 73, 74), (24, 23, 87, 88), (11, 10, 74, 75), (25, 24, 88, 89), (12, 11, 75, 76), (26, 25, 89, 90), (13, 12, 76, 77), (27, 26, 90, 91), (14, 13, 77, 78), (1, 0, 64, 65), (28, 27, 91, 92), (15, 14, 78, 79), (2, 1, 65, 66), (29, 28, 92, 93), (16, 15, 79, 80), (3, 2, 66, 67), (30, 29, 93, 94), (17, 16, 80, 81), (4, 3, 67, 68), (31, 30, 94, 95), (18, 17, 81, 82), (5, 4, 68, 69), (0, 31, 95, 64), (19, 18, 82, 83), (6, 5, 69, 70), (20, 19, 83, 84), (7, 6, 70, 71), (158, 63, 159, 160), (156, 62, 157, 161), (154, 61, 155, 162), (152, 60, 153, 163), (150, 59, 151, 164), (148, 58, 149, 165), (146, 57, 147, 166), (144, 56, 145, 167), (142, 55, 143, 168), (140, 54, 141, 169), (138, 53, 139, 170), (136, 52, 137, 171), (134, 51, 135, 172), (132, 50, 133, 173), (130, 49, 131, 174), (128, 48, 129, 175), (126, 47, 127, 176), (124, 46, 125, 177), (122, 45, 123, 178), (120, 44, 121, 179), (118, 43, 119, 180), (116, 42, 117, 181), (114, 41, 115, 182), (112, 40, 113, 183), (110, 39, 111, 184), (108, 38, 109, 185), (106, 37, 107, 186), (104, 36, 105, 187), (102, 35, 103, 188), (100, 34, 101, 189), (98, 32, 99, 190), (97, 33, 96, 191), (375, 284, 222, 282), (374, 286, 224, 285), (373, 288, 225, 287), (372, 290, 226, 289), (371, 292, 227, 291), (370, 294, 228, 293), (369, 296, 229, 295), (368, 112, 40, 297), (367, 299, 230, 298), (366, 301, 231, 300), (365, 303, 232, 302), (364, 305, 233, 304), (363, 307, 234, 306), (362, 309, 235, 308), (361, 311, 236, 310), (360, 313, 237, 312), (359, 315, 238, 314), (358, 317, 239, 316), (357, 319, 240, 318), (356, 321, 241, 320), (355, 323, 242, 322), (354, 325, 243, 324), (353, 327, 244, 326), (352, 144, 56, 328), (351, 330, 245, 329), (350, 332, 246, 331), (349, 334, 247, 333), (348, 336, 248, 335), (347, 338, 249, 337), (346, 340, 250, 339), (212, 272, 271, 211), (345, 342, 251, 341), (344, 283, 223, 343), (192, 223, 282, 222, 193), (193, 222, 285, 224, 194), (194, 224, 287, 225, 195), (195, 225, 289, 226, 196), (196, 226, 291, 227, 197), (197, 227, 293, 228, 198), (198, 228, 295, 229, 199), (199, 229, 297, 40, 8), (8, 40, 298, 230, 200), (200, 230, 300, 231, 201), (201, 231, 302, 232, 202), (202, 232, 304, 233, 203), (203, 233, 306, 234, 204), (204, 234, 308, 235, 205), (205, 235, 310, 236, 206), (206, 236, 312, 237, 207), (207, 237, 314, 238, 208), (208, 238, 316, 239, 209), (209, 239, 318, 240, 210), (210, 240, 320, 241, 211), (211, 241, 322, 242, 212), (212, 242, 324, 243, 213), (213, 243, 326, 244, 214), (214, 244, 328, 56, 24), (24, 56, 329, 245, 215), (215, 245, 331, 246, 216), (216, 246, 333, 247, 217), (217, 247, 335, 248, 218), (218, 248, 337, 249, 219), (219, 249, 339, 250, 220), (220, 250, 341, 251, 221), (221, 251, 343, 223, 192), (253, 254, 255, 256, 257, 258, 259, 72, 260, 261, 262, 263, 264, 265, 266, 267, 268, 269, 270, 271, 272, 273, 274, 88, 275, 276, 277, 278, 279, 280, 281, 252), (8, 72, 259, 199), (213, 273, 272, 212), (200, 260, 72, 8), (214, 274, 273, 213), (201, 261, 260, 200), (24, 88, 274, 214), (202, 262, 261, 201), (215, 275, 88, 24), (203, 263, 262, 202), (216, 276, 275, 215), (204, 264, 263, 203), (217, 277, 276, 216), (205, 265, 264, 204), (193, 253, 252, 192), (218, 278, 277, 217), (206, 266, 265, 205), (194, 254, 253, 193), (219, 279, 278, 218), (207, 267, 266, 206), (195, 255, 254, 194), (220, 280, 279, 219), (208, 268, 267, 207), (196, 256, 255, 195), (221, 281, 280, 220), (209, 269, 268, 208), (197, 257, 256, 196), (192, 252, 281, 221), (210, 270, 269, 209), (198, 258, 257, 197), (211, 271, 270, 210), (199, 259, 258, 198), (342, 344, 343, 251), (340, 345, 341, 250), (338, 346, 339, 249), (336, 347, 337, 248), (334, 348, 335, 247), (332, 349, 333, 246), (330, 350, 331, 245), (144, 351, 329, 56), (327, 352, 328, 244), (325, 353, 326, 243), (323, 354, 324, 242), (321, 355, 322, 241), (319, 356, 320, 240), (317, 357, 318, 239), (315, 358, 316, 238), (313, 359, 314, 237), (311, 360, 312, 236), (309, 361, 310, 235), (307, 362, 308, 234), (305, 363, 306, 233), (303, 364, 304, 232), (301, 365, 302, 231), (299, 366, 300, 230), (112, 367, 298, 40), (296, 368, 297, 229), (294, 369, 295, 228), (292, 370, 293, 227), (290, 371, 291, 226), (288, 372, 289, 225), (286, 373, 287, 224), (284, 374, 285, 222), (283, 375, 282, 223), (567, 472, 408, 474), (566, 475, 410, 476), (565, 477, 411, 478), (564, 479, 412, 480), (563, 481, 413, 482), (562, 483, 414, 484), (561, 485, 415, 486), (560, 487, 416, 488), (559, 489, 417, 490), (558, 491, 418, 492), (557, 493, 419, 494), (556, 495, 420, 496), (555, 497, 421, 498), (554, 499, 422, 500), (553, 501, 423, 502), (552, 503, 424, 504), (551, 505, 425, 506), (550, 507, 426, 508), (549, 509, 427, 510), (548, 511, 428, 512), (547, 513, 429, 514), (546, 515, 430, 516), (545, 517, 431, 518), (544, 519, 432, 520), (543, 521, 433, 522), (542, 523, 434, 524), (541, 525, 435, 526), (540, 527, 436, 528), (539, 529, 437, 530), (538, 531, 438, 532), (397, 396, 460, 461), (537, 533, 439, 534), (536, 535, 409, 473), (376, 377, 408, 472, 409), (377, 378, 410, 475, 408), (378, 379, 411, 477, 410), (379, 380, 412, 479, 411), (380, 381, 413, 481, 412), (381, 382, 414, 483, 413), (382, 383, 415, 485, 414), (383, 384, 416, 487, 415), (384, 385, 417, 489, 416), (385, 386, 418, 491, 417), (386, 387, 419, 493, 418), (387, 388, 420, 495, 419), (388, 389, 421, 497, 420), (389, 390, 422, 499, 421), (390, 391, 423, 501, 422), (391, 392, 424, 503, 423), (392, 393, 425, 505, 424), (393, 394, 426, 507, 425), (394, 395, 427, 509, 426), (395, 396, 428, 511, 427), (396, 397, 429, 513, 428), (397, 398, 430, 515, 429), (398, 399, 431, 517, 430), (399, 400, 432, 519, 431), (400, 401, 433, 521, 432), (401, 402, 434, 523, 433), (402, 403, 435, 525, 434), (403, 404, 436, 527, 435), (404, 405, 437, 529, 436), (405, 406, 438, 531, 437), (406, 407, 439, 533, 438), (407, 376, 409, 535, 439), (441, 440, 471, 470, 469, 468, 467, 466, 465, 464, 463, 462, 461, 460, 459, 458, 457, 456, 455, 454, 453, 452, 451, 450, 449, 448, 447, 446, 445, 444, 443, 442), (384, 383, 447, 448), (398, 397, 461, 462), (385, 384, 448, 449), (399, 398, 462, 463), (386, 385, 449, 450), (400, 399, 463, 464), (387, 386, 450, 451), (401, 400, 464, 465), (388, 387, 451, 452), (402, 401, 465, 466), (389, 388, 452, 453), (403, 402, 466, 467), (390, 389, 453, 454), (377, 376, 440, 441), (404, 403, 467, 468), (391, 390, 454, 455), (378, 377, 441, 442), (405, 404, 468, 469), (392, 391, 455, 456), (379, 378, 442, 443), (406, 405, 469, 470), (393, 392, 456, 457), (380, 379, 443, 444), (407, 406, 470, 471), (394, 393, 457, 458), (381, 380, 444, 445), (376, 407, 471, 440), (395, 394, 458, 459), (382, 381, 445, 446), (396, 395, 459, 460), (383, 382, 446, 447), (534, 439, 535, 536), (532, 438, 533, 537), (530, 437, 531, 538), (528, 436, 529, 539), (526, 435, 527, 540), (524, 434, 525, 541), (522, 433, 523, 542), (520, 432, 521, 543), (518, 431, 519, 544), (516, 430, 517, 545), (514, 429, 515, 546), (512, 428, 513, 547), (510, 427, 511, 548), (508, 426, 509, 549), (506, 425, 507, 550), (504, 424, 505, 551), (502, 423, 503, 552), (500, 422, 501, 553), (498, 421, 499, 554), (496, 420, 497, 555), (494, 419, 495, 556), (492, 418, 493, 557), (490, 417, 491, 558), (488, 416, 489, 559), (486, 415, 487, 560), (484, 414, 485, 561), (482, 413, 483, 562), (480, 412, 481, 563), (478, 411, 479, 564), (476, 410, 477, 565), (474, 408, 475, 566), (473, 409, 472, 567), (751, 660, 598, 658), (750, 662, 600, 661), (749, 664, 601, 663), (748, 666, 602, 665), (747, 668, 603, 667), (746, 670, 604, 669), (745, 672, 605, 671), (744, 488, 416, 673), (743, 675, 606, 674), (742, 677, 607, 676), (741, 679, 608, 678), (740, 681, 609, 680), (739, 683, 610, 682), (738, 685, 611, 684), (737, 687, 612, 686), (736, 689, 613, 688), (735, 691, 614, 690), (734, 693, 615, 692), (733, 695, 616, 694), (732, 697, 617, 696), (731, 699, 618, 698), (730, 701, 619, 700), (729, 703, 620, 702), (728, 520, 432, 704), (727, 706, 621, 705), (726, 708, 622, 707), (725, 710, 623, 709), (724, 712, 624, 711), (723, 714, 625, 713), (722, 716, 626, 715), (588, 648, 647, 587), (721, 718, 627, 717), (720, 659, 599, 719), (568, 599, 658, 598, 569), (569, 598, 661, 600, 570), (570, 600, 663, 601, 571), (571, 601, 665, 602, 572), (572, 602, 667, 603, 573), (573, 603, 669, 604, 574), (574, 604, 671, 605, 575), (575, 605, 673, 416, 384), (384, 416, 674, 606, 576), (576, 606, 676, 607, 577), (577, 607, 678, 608, 578), (578, 608, 680, 609, 579), (579, 609, 682, 610, 580), (580, 610, 684, 611, 581), (581, 611, 686, 612, 582), (582, 612, 688, 613, 583), (583, 613, 690, 614, 584), (584, 614, 692, 615, 585), (585, 615, 694, 616, 586), (586, 616, 696, 617, 587), (587, 617, 698, 618, 588), (588, 618, 700, 619, 589), (589, 619, 702, 620, 590), (590, 620, 704, 432, 400), (400, 432, 705, 621, 591), (591, 621, 707, 622, 592), (592, 622, 709, 623, 593), (593, 623, 711, 624, 594), (594, 624, 713, 625, 595), (595, 625, 715, 626, 596), (596, 626, 717, 627, 597), (597, 627, 719, 599, 568), (629, 630, 631, 632, 633, 634, 635, 448, 636, 637, 638, 639, 640, 641, 642, 643, 644, 645, 646, 647, 648, 649, 650, 464, 651, 652, 653, 654, 655, 656, 657, 628), (384, 448, 635, 575), (589, 649, 648, 588), (576, 636, 448, 384), (590, 650, 649, 589), (577, 637, 636, 576), (400, 464, 650, 590), (578, 638, 637, 577), (591, 651, 464, 400), (579, 639, 638, 578), (592, 652, 651, 591), (580, 640, 639, 579), (593, 653, 652, 592), (581, 641, 640, 580), (569, 629, 628, 568), (594, 654, 653, 593), (582, 642, 641, 581), (570, 630, 629, 569), (595, 655, 654, 594), (583, 643, 642, 582), (571, 631, 630, 570), (596, 656, 655, 595), (584, 644, 643, 583), (572, 632, 631, 571), (597, 657, 656, 596), (585, 645, 644, 584), (573, 633, 632, 572), (568, 628, 657, 597), (586, 646, 645, 585), (574, 634, 633, 573), (587, 647, 646, 586), (575, 635, 634, 574), (718, 720, 719, 627), (716, 721, 717, 626), (714, 722, 715, 625), (712, 723, 713, 624), (710, 724, 711, 623), (708, 725, 709, 622), (706, 726, 707, 621), (520, 727, 705, 432), (703, 728, 704, 620), (701, 729, 702, 619), (699, 730, 700, 618), (697, 731, 698, 617), (695, 732, 696, 616), (693, 733, 694, 615), (691, 734, 692, 614), (689, 735, 690, 613), (687, 736, 688, 612), (685, 737, 686, 611), (683, 738, 684, 610), (681, 739, 682, 609), (679, 740, 680, 608), (677, 741, 678, 607), (675, 742, 676, 606), (488, 743, 674, 416), (672, 744, 673, 605), (670, 745, 671, 604), (668, 746, 669, 603), (666, 747, 667, 602), (664, 748, 665, 601), (662, 749, 663, 600), (660, 750, 661, 598), (659, 751, 658, 599)])
_uv = me_cylinder.uv_layers.new(name='UVMap')
_uv.uv.foreach_set('vector', [0.7631, 0.5089, 0.7593, 0.3735, 0.7698, 0.3728, 0.779, 0.5083, 0.7952, 0.5071, 0.7803, 0.3708, 0.791, 0.3691, 0.811, 0.5052, 0.8272, 0.5028, 0.8016, 0.3662, 0.8123, 0.3635, 0.843, 0.4998, 0.8591, 0.4962, 0.8228, 0.3595, 0.8334, 0.3556, 0.8747, 0.492, 0.8907, 0.4873, 0.8438, 0.3502, 0.8545, 0.3447, 0.9062, 0.4821, 0.922, 0.4763, 0.8649, 0.3375, 0.8757, 0.33, 0.9374, 0.4703, 0.9532, 0.4636, 0.8864, 0.3204, 0.8978, 0.3099, 0.9685, 0.4568, 0.9843, 0.4494, 0.9095, 0.2968, 0.9226, 0.2824, 0.9998, 0.4421, 0.9849, 0.066, 0.9107, 0.2107, 0.8992, 0.1972, 0.9703, 0.05875, 0.9554, 0.05159, 0.888, 0.1865, 0.8776, 0.1764, 0.941, 0.04492, 0.9262, 0.03842, 0.8671, 0.1683, 0.8572, 0.1606, 0.9118, 0.03247, 0.897, 0.02679, 0.8471, 0.1545, 0.8373, 0.1487, 0.8824, 0.0217, 0.8674, 0.01699, 0.8275, 0.1442, 0.8178, 0.1398, 0.8527, 0.01289, 0.8375, 0.009263, 0.8081, 0.1368, 0.7985, 0.1338, 0.8226, 0.006275, 0.8072, 0.003817, 0.7887, 0.132, 0.7791, 0.1303, 0.7922, 0.002009, 0.7766, 0.000784, 0.7694, 0.1298, 0.7597, 0.1294, 0.7615, 0.0001974, 0.7459, 0.00023, 0.7499, 0.1302, 0.74, 0.131, 0.7306, 0.0008714, 0.715, 0.00215, 0.7302, 0.1329, 0.7201, 0.1348, 0.6998, 0.003991, 0.6842, 0.006472, 0.7101, 0.1378, 0.6999, 0.1407, 0.669, 0.00946, 0.6535, 0.01308, 0.69, 0.1448, 0.6798, 0.149, 0.6385, 0.01715, 0.6231, 0.02183, 0.6697, 0.1545, 0.6594, 0.1602, 0.6081, 0.02688, 0.5928, 0.03252, 0.6492, 0.1675, 0.6385, 0.175, 0.578, 0.03843, 0.5627, 0.04487, 0.6279, 0.1845, 0.6165, 0.1945, 0.5479, 0.05148, 0.5325, 0.05855, 0.6048, 0.2069, 0.5917, 0.2201, 0.5175, 0.06566, 0.5179, 0.4394, 0.5957, 0.2931, 0.607, 0.3071, 0.5327, 0.447, 0.5478, 0.4546, 0.618, 0.3183, 0.6282, 0.3287, 0.5624, 0.4616, 0.5774, 0.4684, 0.6386, 0.3369, 0.6485, 0.3446, 0.5921, 0.4747, 0.6072, 0.4806, 0.6586, 0.3507, 0.6684, 0.3564, 0.6221, 0.486, 0.6375, 0.491, 0.6783, 0.3608, 0.6882, 0.365, 0.6526, 0.4953, 0.6682, 0.4991, 0.6982, 0.3678, 0.7081, 0.3706, 0.6836, 0.5023, 0.679, 0.1883, 0.6944, 0.1772, 0.6963, 0.1803, 0.6816, 0.1912, 0.6995, 0.5049, 0.7182, 0.3722, 0.7284, 0.3737, 0.7151, 0.5068, 0.7312, 0.5081, 0.7386, 0.374, 0.7489, 0.3744, 0.7469, 0.5088, 0.7478, 0.3444, 0.7657, 0.3423, 0.7698, 0.3728, 0.7593, 0.3735, 0.7489, 0.3744, 0.7657, 0.3423, 0.7837, 0.3367, 0.791, 0.3691, 0.7803, 0.3708, 0.7698, 0.3728, 0.7837, 0.3367, 0.8024, 0.3331, 0.8123, 0.3635, 0.8016, 0.3662, 0.791, 0.3691, 0.8024, 0.3331, 0.8197, 0.3263, 0.8334, 0.3556, 0.8228, 0.3595, 0.8123, 0.3635, 0.8197, 0.3263, 0.8356, 0.3162, 0.8545, 0.3447, 0.8438, 0.3502, 0.8334, 0.3556, 0.8356, 0.3162, 0.8501, 0.3024, 0.8757, 0.33, 0.8649, 0.3375, 0.8545, 0.3447, 0.8501, 0.3024, 0.8588, 0.2818, 0.8978, 0.3099, 0.8864, 0.3204, 0.8757, 0.33, 0.8588, 0.2818, 0.8629, 0.2552, 0.9226, 0.2824, 0.9095, 0.2968, 0.8978, 0.3099, 0.8636, 0.2537, 0.8584, 0.2255, 0.8992, 0.1972, 0.9107, 0.2107, 0.9236, 0.2253, 0.8584, 0.2255, 0.8496, 0.2034, 0.8776, 0.1764, 0.888, 0.1865, 0.8992, 0.1972, 0.8496, 0.2034, 0.8363, 0.1878, 0.8572, 0.1606, 0.8671, 0.1683, 0.8776, 0.1764, 0.8363, 0.1878, 0.8215, 0.176, 0.8373, 0.1487, 0.8471, 0.1545, 0.8572, 0.1606, 0.8215, 0.176, 0.8067, 0.1669, 0.8178, 0.1398, 0.8275, 0.1442, 0.8373, 0.1487, 0.8067, 0.1669, 0.7914, 0.161, 0.7985, 0.1338, 0.8081, 0.1368, 0.8178, 0.1398, 0.7914, 0.161, 0.7759, 0.1575, 0.7791, 0.1303, 0.7887, 0.132, 0.7985, 0.1338, 0.7759, 0.1575, 0.7602, 0.1569, 0.7597, 0.1294, 0.7694, 0.1298, 0.7791, 0.1303, 0.7602, 0.1569, 0.7441, 0.1592, 0.74, 0.131, 0.7499, 0.1302, 0.7597, 0.1294, 0.7441, 0.1592, 0.7279, 0.1647, 0.7201, 0.1348, 0.7302, 0.1329, 0.74, 0.131, 0.7279, 0.1647, 0.7106, 0.1693, 0.6999, 0.1407, 0.7101, 0.1378, 0.7201, 0.1348, 0.7106, 0.1693, 0.6944, 0.1772, 0.6798, 0.149, 0.69, 0.1448, 0.6999, 0.1407, 0.6944, 0.1772, 0.679, 0.1883, 0.6594, 0.1602, 0.6697, 0.1545, 0.6798, 0.149, 0.679, 0.1883, 0.6651, 0.2034, 0.6385, 0.175, 0.6492, 0.1675, 0.6594, 0.1602, 0.6651, 0.2034, 0.6544, 0.224, 0.6165, 0.1945, 0.6279, 0.1845, 0.6385, 0.175, 0.6544, 0.224, 0.6467, 0.2503, 0.5917, 0.2201, 0.6048, 0.2069, 0.6165, 0.1945, 0.6459, 0.252, 0.6491, 0.2803, 0.607, 0.3071, 0.5957, 0.2931, 0.5829, 0.2777, 0.6491, 0.2803, 0.6564, 0.3025, 0.6282, 0.3287, 0.618, 0.3183, 0.607, 0.3071, 0.6564, 0.3025, 0.6691, 0.3178, 0.6485, 0.3446, 0.6386, 0.3369, 0.6282, 0.3287, 0.6691, 0.3178, 0.6833, 0.3293, 0.6684, 0.3564, 0.6586, 0.3507, 0.6485, 0.3446, 0.6833, 0.3293, 0.6984, 0.3375, 0.6882, 0.365, 0.6783, 0.3608, 0.6684, 0.3564, 0.6984, 0.3375, 0.7144, 0.3424, 0.7081, 0.3706, 0.6982, 0.3678, 0.6882, 0.365, 0.7144, 0.3424, 0.7309, 0.3449, 0.7284, 0.3737, 0.7182, 0.3722, 0.7081, 0.3706, 0.7309, 0.3449, 0.7478, 0.3444, 0.7489, 0.3744, 0.7386, 0.374, 0.7284, 0.3737, 0.7649, 0.3388, 0.7475, 0.3409, 0.731, 0.3416, 0.7151, 0.3391, 0.6997, 0.3344, 0.6852, 0.3264, 0.6718, 0.3151, 0.66, 0.3005, 0.6542, 0.2793, 0.6524, 0.2517, 0.659, 0.2258, 0.6686, 0.2058, 0.6816, 0.1912, 0.6963, 0.1803, 0.7118, 0.1726, 0.7289, 0.1681, 0.7449, 0.1624, 0.7604, 0.1601, 0.7755, 0.1605, 0.7904, 0.1641, 0.8053, 0.1699, 0.8194, 0.179, 0.8336, 0.1905, 0.8459, 0.2056, 0.8533, 0.2269, 0.8571, 0.2545, 0.8541, 0.2805, 0.8467, 0.3002, 0.8332, 0.3132, 0.818, 0.323, 0.8013, 0.3296, 0.7828, 0.3329, 0.8629, 0.2552, 0.8588, 0.2818, 0.8541, 0.2805, 0.8571, 0.2545, 0.6651, 0.2034, 0.679, 0.1883, 0.6816, 0.1912, 0.6686, 0.2058, 0.8584, 0.2255, 0.8636, 0.2537, 0.8571, 0.2545, 0.8533, 0.2269, 0.6544, 0.224, 0.6651, 0.2034, 0.6686, 0.2058, 0.659, 0.2258, 0.8496, 0.2034, 0.8584, 0.2255, 0.8533, 0.2269, 0.8459, 0.2056, 0.6467, 0.2503, 0.6544, 0.224, 0.659, 0.2258, 0.6524, 0.2517, 0.8363, 0.1878, 0.8496, 0.2034, 0.8459, 0.2056, 0.8336, 0.1905, 0.6491, 0.2803, 0.6459, 0.252, 0.6524, 0.2517, 0.6542, 0.2793, 0.8215, 0.176, 0.8363, 0.1878, 0.8336, 0.1905, 0.8194, 0.179, 0.6564, 0.3025, 0.6491, 0.2803, 0.6542, 0.2793, 0.66, 0.3005, 0.8067, 0.1669, 0.8215, 0.176, 0.8194, 0.179, 0.8053, 0.1699, 0.6691, 0.3178, 0.6564, 0.3025, 0.66, 0.3005, 0.6718, 0.3151, 0.7914, 0.161, 0.8067, 0.1669, 0.8053, 0.1699, 0.7904, 0.1641, 0.7657, 0.3423, 0.7478, 0.3444, 0.7475, 0.3409, 0.7649, 0.3388, 0.6833, 0.3293, 0.6691, 0.3178, 0.6718, 0.3151, 0.6852, 0.3264, 0.7759, 0.1575, 0.7914, 0.161, 0.7904, 0.1641, 0.7755, 0.1605, 0.7837, 0.3367, 0.7657, 0.3423, 0.7649, 0.3388, 0.7828, 0.3329, 0.6984, 0.3375, 0.6833, 0.3293, 0.6852, 0.3264, 0.6997, 0.3344, 0.7602, 0.1569, 0.7759, 0.1575, 0.7755, 0.1605, 0.7604, 0.1601, 0.8024, 0.3331, 0.7837, 0.3367, 0.7828, 0.3329, 0.8013, 0.3296, 0.7144, 0.3424, 0.6984, 0.3375, 0.6997, 0.3344, 0.7151, 0.3391, 0.7441, 0.1592, 0.7602, 0.1569, 0.7604, 0.1601, 0.7449, 0.1624, 0.8197, 0.3263, 0.8024, 0.3331, 0.8013, 0.3296, 0.818, 0.323, 0.7309, 0.3449, 0.7144, 0.3424, 0.7151, 0.3391, 0.731, 0.3416, 0.7279, 0.1647, 0.7441, 0.1592, 0.7449, 0.1624, 0.7289, 0.1681, 0.8356, 0.3162, 0.8197, 0.3263, 0.818, 0.323, 0.8332, 0.3132, 0.7478, 0.3444, 0.7309, 0.3449, 0.731, 0.3416, 0.7475, 0.3409, 0.7106, 0.1693, 0.7279, 0.1647, 0.7289, 0.1681, 0.7118, 0.1726, 0.8501, 0.3024, 0.8356, 0.3162, 0.8332, 0.3132, 0.8467, 0.3002, 0.6944, 0.1772, 0.7106, 0.1693, 0.7118, 0.1726, 0.6963, 0.1803, 0.8588, 0.2818, 0.8501, 0.3024, 0.8467, 0.3002, 0.8541, 0.2805, 0.7151, 0.5068, 0.7284, 0.3737, 0.7386, 0.374, 0.7312, 0.5081, 0.6836, 0.5023, 0.7081, 0.3706, 0.7182, 0.3722, 0.6995, 0.5049, 0.6526, 0.4953, 0.6882, 0.365, 0.6982, 0.3678, 0.6682, 0.4991, 0.6221, 0.486, 0.6684, 0.3564, 0.6783, 0.3608, 0.6375, 0.491, 0.5921, 0.4747, 0.6485, 0.3446, 0.6586, 0.3507, 0.6072, 0.4806, 0.5624, 0.4616, 0.6282, 0.3287, 0.6386, 0.3369, 0.5774, 0.4684, 0.5327, 0.447, 0.607, 0.3071, 0.618, 0.3183, 0.5478, 0.4546, 0.5028, 0.4316, 0.5829, 0.2777, 0.5957, 0.2931, 0.5179, 0.4394, 0.5479, 0.05148, 0.6165, 0.1945, 0.6048, 0.2069, 0.5325, 0.05855, 0.578, 0.03843, 0.6385, 0.175, 0.6279, 0.1845, 0.5627, 0.04487, 0.6081, 0.02688, 0.6594, 0.1602, 0.6492, 0.1675, 0.5928, 0.03252, 0.6385, 0.01715, 0.6798, 0.149, 0.6697, 0.1545, 0.6231, 0.02183, 0.669, 0.00946, 0.6999, 0.1407, 0.69, 0.1448, 0.6535, 0.01308, 0.6998, 0.003991, 0.7201, 0.1348, 0.7101, 0.1378, 0.6842, 0.006472, 0.7306, 0.0008714, 0.74, 0.131, 0.7302, 0.1329, 0.715, 0.00215, 0.7615, 0.0001974, 0.7597, 0.1294, 0.7499, 0.1302, 0.7459, 0.00023, 0.7922, 0.002009, 0.7791, 0.1303, 0.7694, 0.1298, 0.7766, 0.000784, 0.8226, 0.006275, 0.7985, 0.1338, 0.7887, 0.132, 0.8072, 0.003817, 0.8527, 0.01289, 0.8178, 0.1398, 0.8081, 0.1368, 0.8375, 0.009263, 0.8824, 0.0217, 0.8373, 0.1487, 0.8275, 0.1442, 0.8674, 0.01699, 0.9118, 0.03247, 0.8572, 0.1606, 0.8471, 0.1545, 0.897, 0.02679, 0.941, 0.04492, 0.8776, 0.1764, 0.8671, 0.1683, 0.9262, 0.03842, 0.9703, 0.05875, 0.8992, 0.1972, 0.888, 0.1865, 0.9554, 0.05159, 0.9998, 0.07346, 0.9236, 0.2253, 0.9107, 0.2107, 0.9849, 0.066, 0.9685, 0.4568, 0.8978, 0.3099, 0.9095, 0.2968, 0.9843, 0.4494, 0.9374, 0.4703, 0.8757, 0.33, 0.8864, 0.3204, 0.9532, 0.4636, 0.9062, 0.4821, 0.8545, 0.3447, 0.8649, 0.3375, 0.922, 0.4763, 0.8747, 0.492, 0.8334, 0.3556, 0.8438, 0.3502, 0.8907, 0.4873, 0.843, 0.4998, 0.8123, 0.3635, 0.8228, 0.3595, 0.8591, 0.4962, 0.811, 0.5052, 0.791, 0.3691, 0.8016, 0.3662, 0.8272, 0.5028, 0.779, 0.5083, 0.7698, 0.3728, 0.7803, 0.3708, 0.7952, 0.5071, 0.7469, 0.5088, 0.7489, 0.3744, 0.7593, 0.3735, 0.7631, 0.5089, 0.7538, 0.5093, 0.7685, 0.5094, 0.7642, 0.6431, 0.753, 0.6432, 0.7837, 0.5099, 0.7985, 0.5108, 0.7864, 0.6448, 0.7753, 0.6441, 0.8137, 0.5121, 0.8286, 0.5138, 0.8087, 0.6483, 0.7975, 0.6466, 0.8439, 0.516, 0.8588, 0.5184, 0.831, 0.654, 0.8198, 0.6512, 0.8741, 0.5213, 0.8891, 0.5245, 0.8539, 0.6624, 0.8423, 0.6582, 0.9045, 0.5282, 0.9195, 0.532, 0.8775, 0.6737, 0.8654, 0.668, 0.9351, 0.5363, 0.9502, 0.5407, 0.9028, 0.6885, 0.8898, 0.6811, 0.9659, 0.5454, 0.9812, 0.5502, 0.9313, 0.7074, 0.9163, 0.6979, 0.9661, 0.9544, 0.9513, 0.9592, 0.9029, 0.8152, 0.9165, 0.8057, 0.9361, 0.9639, 0.9214, 0.9682, 0.8775, 0.8301, 0.8898, 0.8227, 0.9064, 0.9725, 0.8918, 0.9763, 0.8538, 0.8416, 0.8654, 0.8359, 0.8769, 0.98, 0.8623, 0.9833, 0.831, 0.8503, 0.8422, 0.8459, 0.8473, 0.9863, 0.8328, 0.9889, 0.8088, 0.8566, 0.8197, 0.8534, 0.8178, 0.9912, 0.8031, 0.9931, 0.7868, 0.8607, 0.7978, 0.8586, 0.7881, 0.9946, 0.7734, 0.9957, 0.7648, 0.8627, 0.7758, 0.8616, 0.7583, 0.9964, 0.7436, 0.9968, 0.7425, 0.8631, 0.7537, 0.8627, 0.7284, 0.9967, 0.7137, 0.9963, 0.7201, 0.8626, 0.7313, 0.8626, 0.6985, 0.9955, 0.6837, 0.9943, 0.6979, 0.8606, 0.709, 0.8615, 0.6685, 0.9926, 0.6537, 0.9907, 0.6758, 0.8569, 0.6869, 0.8587, 0.6385, 0.9882, 0.6237, 0.9855, 0.6537, 0.8509, 0.6648, 0.8538, 0.6085, 0.9823, 0.5937, 0.9788, 0.6312, 0.8423, 0.6426, 0.8466, 0.5785, 0.9749, 0.5636, 0.9707, 0.608, 0.8308, 0.6199, 0.8366, 0.5483, 0.9662, 0.5334, 0.9615, 0.5832, 0.8157, 0.596, 0.8233, 0.5179, 0.9565, 0.5028, 0.9515, 0.5554, 0.7964, 0.57, 0.8062, 0.519, 0.5555, 0.5336, 0.5505, 0.5837, 0.6918, 0.5705, 0.7014, 0.5485, 0.5457, 0.5629, 0.5411, 0.6085, 0.6768, 0.5965, 0.6843, 0.5777, 0.5366, 0.592, 0.5326, 0.6317, 0.6653, 0.6204, 0.6711, 0.6067, 0.5287, 0.6211, 0.5251, 0.6541, 0.6565, 0.6431, 0.6609, 0.6358, 0.5219, 0.6502, 0.519, 0.676, 0.65, 0.6652, 0.6533, 0.665, 0.5165, 0.6795, 0.5144, 0.6977, 0.6457, 0.6869, 0.6479, 0.6469, 0.8106, 0.6491, 0.8071, 0.6666, 0.8158, 0.665, 0.8194, 0.6944, 0.5126, 0.709, 0.5112, 0.7196, 0.6435, 0.7086, 0.6448, 0.724, 0.5101, 0.7387, 0.5095, 0.7418, 0.6429, 0.7306, 0.6434, 0.7419, 0.6789, 0.7418, 0.6429, 0.753, 0.6432, 0.7642, 0.6431, 0.7626, 0.6763, 0.7626, 0.6763, 0.7642, 0.6431, 0.7753, 0.6441, 0.7864, 0.6448, 0.7823, 0.6776, 0.7823, 0.6776, 0.7864, 0.6448, 0.7975, 0.6466, 0.8087, 0.6483, 0.8015, 0.6801, 0.8015, 0.6801, 0.8087, 0.6483, 0.8198, 0.6512, 0.831, 0.654, 0.8198, 0.6859, 0.8198, 0.6859, 0.831, 0.654, 0.8423, 0.6582, 0.8539, 0.6624, 0.8384, 0.6947, 0.8384, 0.6947, 0.8539, 0.6624, 0.8654, 0.668, 0.8775, 0.6737, 0.8562, 0.7075, 0.8562, 0.7075, 0.8775, 0.6737, 0.8898, 0.6811, 0.9028, 0.6885, 0.8731, 0.725, 0.8731, 0.725, 0.9028, 0.6885, 0.9163, 0.6979, 0.9313, 0.7074, 0.889, 0.7482, 0.8894, 0.7551, 0.9314, 0.7961, 0.9165, 0.8057, 0.9029, 0.8152, 0.8736, 0.7787, 0.8736, 0.7787, 0.9029, 0.8152, 0.8898, 0.8227, 0.8775, 0.8301, 0.8561, 0.7963, 0.8561, 0.7963, 0.8775, 0.8301, 0.8654, 0.8359, 0.8538, 0.8416, 0.8378, 0.8089, 0.8378, 0.8089, 0.8538, 0.8416, 0.8422, 0.8459, 0.831, 0.8503, 0.8188, 0.8177, 0.8188, 0.8177, 0.831, 0.8503, 0.8197, 0.8534, 0.8088, 0.8566, 0.8008, 0.8251, 0.8008, 0.8251, 0.8088, 0.8566, 0.7978, 0.8586, 0.7868, 0.8607, 0.7823, 0.829, 0.7823, 0.829, 0.7868, 0.8607, 0.7758, 0.8616, 0.7648, 0.8627, 0.763, 0.8298, 0.763, 0.8298, 0.7648, 0.8627, 0.7537, 0.8627, 0.7425, 0.8631, 0.7428, 0.8271, 0.7428, 0.8271, 0.7425, 0.8631, 0.7313, 0.8626, 0.7201, 0.8626, 0.722, 0.8294, 0.722, 0.8294, 0.7201, 0.8626, 0.709, 0.8615, 0.6979, 0.8606, 0.7022, 0.8279, 0.7022, 0.8279, 0.6979, 0.8606, 0.6869, 0.8587, 0.6758, 0.8569, 0.6832, 0.8253, 0.6832, 0.8253, 0.6758, 0.8569, 0.6648, 0.8538, 0.6537, 0.8509, 0.665, 0.8194, 0.665, 0.8194, 0.6537, 0.8509, 0.6426, 0.8466, 0.6312, 0.8423, 0.6469, 0.8106, 0.6469, 0.8106, 0.6312, 0.8423, 0.6199, 0.8366, 0.608, 0.8308, 0.6297, 0.7979, 0.6297, 0.7979, 0.608, 0.8308, 0.596, 0.8233, 0.5832, 0.8157, 0.613, 0.7803, 0.613, 0.7803, 0.5832, 0.8157, 0.57, 0.8062, 0.5554, 0.7964, 0.598, 0.757, 0.5977, 0.7507, 0.556, 0.7111, 0.5705, 0.7014, 0.5837, 0.6918, 0.6129, 0.7273, 0.6129, 0.7273, 0.5837, 0.6918, 0.5965, 0.6843, 0.6085, 0.6768, 0.6299, 0.7098, 0.6299, 0.7098, 0.6085, 0.6768, 0.6204, 0.6711, 0.6317, 0.6653, 0.6478, 0.6973, 0.6478, 0.6973, 0.6317, 0.6653, 0.6431, 0.6609, 0.6541, 0.6565, 0.6664, 0.6885, 0.6664, 0.6885, 0.6541, 0.6565, 0.6652, 0.6533, 0.676, 0.65, 0.6842, 0.681, 0.6842, 0.681, 0.676, 0.65, 0.6869, 0.6479, 0.6977, 0.6457, 0.7024, 0.6771, 0.7024, 0.6771, 0.6977, 0.6457, 0.7086, 0.6448, 0.7196, 0.6435, 0.7214, 0.6764, 0.7214, 0.6764, 0.7196, 0.6435, 0.7306, 0.6434, 0.7418, 0.6429, 0.7419, 0.6789, 0.7627, 0.6803, 0.7817, 0.6816, 0.8006, 0.6838, 0.8182, 0.6895, 0.8363, 0.6983, 0.8532, 0.7109, 0.8691, 0.7282, 0.8841, 0.7517, 0.8694, 0.7753, 0.8531, 0.7928, 0.8357, 0.8053, 0.8171, 0.814, 0.7997, 0.8215, 0.7819, 0.8252, 0.7632, 0.8259, 0.7427, 0.8226, 0.7219, 0.8254, 0.7028, 0.824, 0.6841, 0.8216, 0.6666, 0.8158, 0.6491, 0.8071, 0.6327, 0.7946, 0.6169, 0.7772, 0.6029, 0.7538, 0.617, 0.7305, 0.6329, 0.7133, 0.6499, 0.7009, 0.6681, 0.6922, 0.6853, 0.6846, 0.7028, 0.6808, 0.7212, 0.6804, 0.742, 0.6834, 0.889, 0.7482, 0.8841, 0.7517, 0.8691, 0.7282, 0.8731, 0.725, 0.6297, 0.7979, 0.6327, 0.7946, 0.6491, 0.8071, 0.6469, 0.8106, 0.8736, 0.7787, 0.8694, 0.7753, 0.8841, 0.7517, 0.8894, 0.7551, 0.613, 0.7803, 0.6169, 0.7772, 0.6327, 0.7946, 0.6297, 0.7979, 0.8561, 0.7963, 0.8531, 0.7928, 0.8694, 0.7753, 0.8736, 0.7787, 0.598, 0.757, 0.6029, 0.7538, 0.6169, 0.7772, 0.613, 0.7803, 0.8378, 0.8089, 0.8357, 0.8053, 0.8531, 0.7928, 0.8561, 0.7963, 0.6129, 0.7273, 0.617, 0.7305, 0.6029, 0.7538, 0.5977, 0.7507, 0.8188, 0.8177, 0.8171, 0.814, 0.8357, 0.8053, 0.8378, 0.8089, 0.6299, 0.7098, 0.6329, 0.7133, 0.617, 0.7305, 0.6129, 0.7273, 0.8008, 0.8251, 0.7997, 0.8215, 0.8171, 0.814, 0.8188, 0.8177, 0.6478, 0.6973, 0.6499, 0.7009, 0.6329, 0.7133, 0.6299, 0.7098, 0.7823, 0.829, 0.7819, 0.8252, 0.7997, 0.8215, 0.8008, 0.8251, 0.7626, 0.6763, 0.7627, 0.6803, 0.742, 0.6834, 0.7419, 0.6789, 0.6664, 0.6885, 0.6681, 0.6922, 0.6499, 0.7009, 0.6478, 0.6973, 0.763, 0.8298, 0.7632, 0.8259, 0.7819, 0.8252, 0.7823, 0.829, 0.7823, 0.6776, 0.7817, 0.6816, 0.7627, 0.6803, 0.7626, 0.6763, 0.6842, 0.681, 0.6853, 0.6846, 0.6681, 0.6922, 0.6664, 0.6885, 0.7428, 0.8271, 0.7427, 0.8226, 0.7632, 0.8259, 0.763, 0.8298, 0.8015, 0.6801, 0.8006, 0.6838, 0.7817, 0.6816, 0.7823, 0.6776, 0.7024, 0.6771, 0.7028, 0.6808, 0.6853, 0.6846, 0.6842, 0.681, 0.722, 0.8294, 0.7219, 0.8254, 0.7427, 0.8226, 0.7428, 0.8271, 0.8198, 0.6859, 0.8182, 0.6895, 0.8006, 0.6838, 0.8015, 0.6801, 0.7214, 0.6764, 0.7212, 0.6804, 0.7028, 0.6808, 0.7024, 0.6771, 0.7022, 0.8279, 0.7028, 0.824, 0.7219, 0.8254, 0.722, 0.8294, 0.8384, 0.6947, 0.8363, 0.6983, 0.8182, 0.6895, 0.8198, 0.6859, 0.7419, 0.6789, 0.742, 0.6834, 0.7212, 0.6804, 0.7214, 0.6764, 0.6832, 0.8253, 0.6841, 0.8216, 0.7028, 0.824, 0.7022, 0.8279, 0.8562, 0.7075, 0.8532, 0.7109, 0.8363, 0.6983, 0.8384, 0.6947, 0.665, 0.8194, 0.6666, 0.8158, 0.6841, 0.8216, 0.6832, 0.8253, 0.8731, 0.725, 0.8691, 0.7282, 0.8532, 0.7109, 0.8562, 0.7075, 0.709, 0.5112, 0.724, 0.5101, 0.7306, 0.6434, 0.7196, 0.6435, 0.6795, 0.5144, 0.6944, 0.5126, 0.7086, 0.6448, 0.6977, 0.6457, 0.6502, 0.519, 0.665, 0.5165, 0.6869, 0.6479, 0.676, 0.65, 0.6211, 0.5251, 0.6358, 0.5219, 0.6652, 0.6533, 0.6541, 0.6565, 0.592, 0.5326, 0.6067, 0.5287, 0.6431, 0.6609, 0.6317, 0.6653, 0.5629, 0.5411, 0.5777, 0.5366, 0.6204, 0.6711, 0.6085, 0.6768, 0.5336, 0.5505, 0.5485, 0.5457, 0.5965, 0.6843, 0.5837, 0.6918, 0.5043, 0.5605, 0.519, 0.5555, 0.5705, 0.7014, 0.556, 0.7111, 0.5334, 0.9615, 0.5179, 0.9565, 0.57, 0.8062, 0.5832, 0.8157, 0.5636, 0.9707, 0.5483, 0.9662, 0.596, 0.8233, 0.608, 0.8308, 0.5937, 0.9788, 0.5785, 0.9749, 0.6199, 0.8366, 0.6312, 0.8423, 0.6237, 0.9855, 0.6085, 0.9823, 0.6426, 0.8466, 0.6537, 0.8509, 0.6537, 0.9907, 0.6385, 0.9882, 0.6648, 0.8538, 0.6758, 0.8569, 0.6837, 0.9943, 0.6685, 0.9926, 0.6869, 0.8587, 0.6979, 0.8606, 0.7137, 0.9963, 0.6985, 0.9955, 0.709, 0.8615, 0.7201, 0.8626, 0.7436, 0.9968, 0.7284, 0.9967, 0.7313, 0.8626, 0.7425, 0.8631, 0.7734, 0.9957, 0.7583, 0.9964, 0.7537, 0.8627, 0.7648, 0.8627, 0.8031, 0.9931, 0.7881, 0.9946, 0.7758, 0.8616, 0.7868, 0.8607, 0.8328, 0.9889, 0.8178, 0.9912, 0.7978, 0.8586, 0.8088, 0.8566, 0.8623, 0.9833, 0.8473, 0.9863, 0.8197, 0.8534, 0.831, 0.8503, 0.8918, 0.9763, 0.8769, 0.98, 0.8422, 0.8459, 0.8538, 0.8416, 0.9214, 0.9682, 0.9064, 0.9725, 0.8654, 0.8359, 0.8775, 0.8301, 0.9513, 0.9592, 0.9361, 0.9639, 0.8898, 0.8227, 0.9029, 0.8152, 0.9812, 0.9495, 0.9661, 0.9544, 0.9165, 0.8057, 0.9314, 0.7961, 0.9502, 0.5407, 0.9659, 0.5454, 0.9163, 0.6979, 0.9028, 0.6885, 0.9195, 0.532, 0.9351, 0.5363, 0.8898, 0.6811, 0.8775, 0.6737, 0.8891, 0.5245, 0.9045, 0.5282, 0.8654, 0.668, 0.8539, 0.6624, 0.8588, 0.5184, 0.8741, 0.5213, 0.8423, 0.6582, 0.831, 0.654, 0.8286, 0.5138, 0.8439, 0.516, 0.8198, 0.6512, 0.8087, 0.6483, 0.7985, 0.5108, 0.8137, 0.5121, 0.7975, 0.6466, 0.7864, 0.6448, 0.7685, 0.5094, 0.7837, 0.5099, 0.7753, 0.6441, 0.7642, 0.6431, 0.7387, 0.5095, 0.7538, 0.5093, 0.753, 0.6432, 0.7418, 0.6429, 0.2598, 0.5076, 0.261, 0.3712, 0.2716, 0.3707, 0.2757, 0.5076, 0.2921, 0.507, 0.2822, 0.3691, 0.293, 0.3675, 0.3081, 0.5058, 0.3245, 0.504, 0.3037, 0.3647, 0.3146, 0.3621, 0.3404, 0.5017, 0.3568, 0.4987, 0.3253, 0.3582, 0.3363, 0.3542, 0.3728, 0.4953, 0.3891, 0.4913, 0.3472, 0.3488, 0.3586, 0.3433, 0.405, 0.4869, 0.4214, 0.482, 0.3699, 0.3361, 0.3818, 0.3287, 0.4373, 0.4768, 0.4537, 0.4711, 0.3939, 0.3194, 0.4071, 0.3099, 0.4697, 0.4652, 0.4862, 0.4588, 0.4206, 0.2981, 0.4358, 0.2859, 0.5024, 0.4524, 0.4883, 0.06178, 0.4216, 0.2005, 0.4103, 0.1888, 0.4743, 0.05527, 0.46, 0.04881, 0.3992, 0.1795, 0.3888, 0.1707, 0.4462, 0.04277, 0.432, 0.03686, 0.3784, 0.1636, 0.3685, 0.1568, 0.4181, 0.03141, 0.4038, 0.0262, 0.3584, 0.1514, 0.3486, 0.1462, 0.3898, 0.0215, 0.3753, 0.01712, 0.3386, 0.1422, 0.3288, 0.1383, 0.361, 0.01328, 0.3463, 0.009827, 0.3188, 0.1356, 0.3089, 0.1327, 0.3319, 0.006938, 0.317, 0.004495, 0.2989, 0.131, 0.289, 0.1291, 0.3024, 0.002625, 0.2874, 0.001253, 0.2791, 0.1284, 0.2692, 0.1276, 0.2726, 0.0004537, 0.2575, 0.0001974, 0.2593, 0.128, 0.2493, 0.1284, 0.2426, 0.000498, 0.2274, 0.001371, 0.2394, 0.1299, 0.2293, 0.1314, 0.2126, 0.002772, 0.1973, 0.00476, 0.2193, 0.134, 0.2092, 0.1364, 0.1825, 0.007232, 0.1673, 0.0103, 0.1992, 0.1401, 0.189, 0.1439, 0.1525, 0.01379, 0.1373, 0.01787, 0.179, 0.149, 0.1686, 0.1543, 0.1226, 0.02231, 0.1075, 0.0273, 0.1583, 0.161, 0.1475, 0.1681, 0.09277, 0.03257, 0.07766, 0.03834, 0.1368, 0.177, 0.1252, 0.1864, 0.06292, 0.04428, 0.04771, 0.05065, 0.1133, 0.198, 0.09987, 0.2105, 0.03281, 0.05708, 0.01512, 0.4286, 0.09906, 0.2839, 0.1099, 0.2985, 0.0298, 0.4368, 0.04474, 0.445, 0.1206, 0.3102, 0.1306, 0.321, 0.05922, 0.4526, 0.07412, 0.46, 0.1407, 0.3297, 0.1504, 0.3378, 0.08869, 0.4669, 0.1038, 0.4735, 0.1603, 0.3444, 0.17, 0.3506, 0.1186, 0.4794, 0.1339, 0.485, 0.1799, 0.3554, 0.1896, 0.36, 0.149, 0.4899, 0.1646, 0.4943, 0.1996, 0.3633, 0.2095, 0.3665, 0.18, 0.498, 0.1869, 0.1826, 0.2024, 0.1721, 0.2041, 0.1753, 0.1893, 0.1855, 0.1959, 0.5013, 0.2197, 0.3684, 0.2298, 0.3703, 0.2115, 0.5038, 0.2277, 0.5057, 0.2401, 0.371, 0.2505, 0.3717, 0.2435, 0.507, 0.2505, 0.3417, 0.2685, 0.3402, 0.2716, 0.3707, 0.261, 0.3712, 0.2505, 0.3717, 0.2685, 0.3402, 0.2865, 0.3354, 0.293, 0.3675, 0.2822, 0.3691, 0.2716, 0.3707, 0.2865, 0.3354, 0.3048, 0.3312, 0.3146, 0.3621, 0.3037, 0.3647, 0.293, 0.3675, 0.3048, 0.3312, 0.322, 0.3234, 0.3363, 0.3542, 0.3253, 0.3582, 0.3146, 0.3621, 0.322, 0.3234, 0.3385, 0.3117, 0.3586, 0.3433, 0.3472, 0.3488, 0.3363, 0.3542, 0.3385, 0.3117, 0.3543, 0.2957, 0.3818, 0.3287, 0.3699, 0.3361, 0.3586, 0.3433, 0.3543, 0.2957, 0.3702, 0.2742, 0.4071, 0.3099, 0.3939, 0.3194, 0.3818, 0.3287, 0.3702, 0.2742, 0.3833, 0.246, 0.4358, 0.2859, 0.4206, 0.2981, 0.4071, 0.3099, 0.3829, 0.2419, 0.3748, 0.2177, 0.4103, 0.1888, 0.4216, 0.2005, 0.4343, 0.213, 0.3748, 0.2177, 0.364, 0.1985, 0.3888, 0.1707, 0.3992, 0.1795, 0.4103, 0.1888, 0.364, 0.1985, 0.3502, 0.1844, 0.3685, 0.1568, 0.3784, 0.1636, 0.3888, 0.1707, 0.3502, 0.1844, 0.3349, 0.1739, 0.3486, 0.1462, 0.3584, 0.1514, 0.3685, 0.1568, 0.3349, 0.1739, 0.3188, 0.1666, 0.3288, 0.1383, 0.3386, 0.1422, 0.3486, 0.1462, 0.3188, 0.1666, 0.3017, 0.1624, 0.3089, 0.1327, 0.3188, 0.1356, 0.3288, 0.1383, 0.3017, 0.1624, 0.2851, 0.1574, 0.289, 0.1291, 0.2989, 0.131, 0.3089, 0.1327, 0.2851, 0.1574, 0.2687, 0.1557, 0.2692, 0.1276, 0.2791, 0.1284, 0.289, 0.1291, 0.2687, 0.1557, 0.2522, 0.1568, 0.2493, 0.1284, 0.2593, 0.128, 0.2692, 0.1276, 0.2522, 0.1568, 0.2357, 0.161, 0.2293, 0.1314, 0.2394, 0.1299, 0.2493, 0.1284, 0.2357, 0.161, 0.2186, 0.165, 0.2092, 0.1364, 0.2193, 0.134, 0.2293, 0.1314, 0.2186, 0.165, 0.2024, 0.1721, 0.189, 0.1439, 0.1992, 0.1401, 0.2092, 0.1364, 0.2024, 0.1721, 0.1869, 0.1826, 0.1686, 0.1543, 0.179, 0.149, 0.189, 0.1439, 0.1869, 0.1826, 0.1726, 0.1969, 0.1475, 0.1681, 0.1583, 0.161, 0.1686, 0.1543, 0.1726, 0.1969, 0.1611, 0.2169, 0.1252, 0.1864, 0.1368, 0.177, 0.1475, 0.1681, 0.1611, 0.2169, 0.1524, 0.2426, 0.09987, 0.2105, 0.1133, 0.198, 0.1252, 0.1864, 0.1513, 0.2444, 0.1535, 0.2731, 0.1099, 0.2985, 0.09906, 0.2839, 0.08679, 0.2679, 0.1535, 0.2731, 0.16, 0.2957, 0.1306, 0.321, 0.1206, 0.3102, 0.1099, 0.2985, 0.16, 0.2957, 0.1723, 0.3116, 0.1504, 0.3378, 0.1407, 0.3297, 0.1306, 0.321, 0.1723, 0.3116, 0.1861, 0.3238, 0.17, 0.3506, 0.1603, 0.3444, 0.1504, 0.3378, 0.1861, 0.3238, 0.2011, 0.3326, 0.1896, 0.36, 0.1799, 0.3554, 0.17, 0.3506, 0.2011, 0.3326, 0.217, 0.3383, 0.2095, 0.3665, 0.1996, 0.3633, 0.1896, 0.36, 0.217, 0.3383, 0.2335, 0.3415, 0.2298, 0.3703, 0.2197, 0.3684, 0.2095, 0.3665, 0.2335, 0.3415, 0.2505, 0.3417, 0.2505, 0.3717, 0.2401, 0.371, 0.2298, 0.3703, 0.2679, 0.3367, 0.2504, 0.3382, 0.2338, 0.3382, 0.2178, 0.3351, 0.2025, 0.3296, 0.1882, 0.3209, 0.175, 0.309, 0.1637, 0.2938, 0.1587, 0.2722, 0.158, 0.2443, 0.1656, 0.2188, 0.176, 0.1994, 0.1893, 0.1855, 0.2041, 0.1753, 0.2197, 0.1683, 0.2365, 0.1644, 0.2527, 0.16, 0.2686, 0.159, 0.2845, 0.1607, 0.3007, 0.1658, 0.3177, 0.1699, 0.3331, 0.177, 0.3477, 0.1873, 0.3608, 0.201, 0.3704, 0.2196, 0.3773, 0.2434, 0.3653, 0.2714, 0.3505, 0.2926, 0.3357, 0.3085, 0.32, 0.32, 0.3036, 0.3276, 0.2858, 0.3316, 0.3833, 0.246, 0.3702, 0.2742, 0.3653, 0.2714, 0.3773, 0.2434, 0.1726, 0.1969, 0.1869, 0.1826, 0.1893, 0.1855, 0.176, 0.1994, 0.3748, 0.2177, 0.3829, 0.2419, 0.3773, 0.2434, 0.3704, 0.2196, 0.1611, 0.2169, 0.1726, 0.1969, 0.176, 0.1994, 0.1656, 0.2188, 0.364, 0.1985, 0.3748, 0.2177, 0.3704, 0.2196, 0.3608, 0.201, 0.1524, 0.2426, 0.1611, 0.2169, 0.1656, 0.2188, 0.158, 0.2443, 0.3502, 0.1844, 0.364, 0.1985, 0.3608, 0.201, 0.3477, 0.1873, 0.1535, 0.2731, 0.1513, 0.2444, 0.158, 0.2443, 0.1587, 0.2722, 0.3349, 0.1739, 0.3502, 0.1844, 0.3477, 0.1873, 0.3331, 0.177, 0.16, 0.2957, 0.1535, 0.2731, 0.1587, 0.2722, 0.1637, 0.2938, 0.3188, 0.1666, 0.3349, 0.1739, 0.3331, 0.177, 0.3177, 0.1699, 0.1723, 0.3116, 0.16, 0.2957, 0.1637, 0.2938, 0.175, 0.309, 0.3017, 0.1624, 0.3188, 0.1666, 0.3177, 0.1699, 0.3007, 0.1658, 0.2685, 0.3402, 0.2505, 0.3417, 0.2504, 0.3382, 0.2679, 0.3367, 0.1861, 0.3238, 0.1723, 0.3116, 0.175, 0.309, 0.1882, 0.3209, 0.2851, 0.1574, 0.3017, 0.1624, 0.3007, 0.1658, 0.2845, 0.1607, 0.2865, 0.3354, 0.2685, 0.3402, 0.2679, 0.3367, 0.2858, 0.3316, 0.2011, 0.3326, 0.1861, 0.3238, 0.1882, 0.3209, 0.2025, 0.3296, 0.2687, 0.1557, 0.2851, 0.1574, 0.2845, 0.1607, 0.2686, 0.159, 0.3048, 0.3312, 0.2865, 0.3354, 0.2858, 0.3316, 0.3036, 0.3276, 0.217, 0.3383, 0.2011, 0.3326, 0.2025, 0.3296, 0.2178, 0.3351, 0.2522, 0.1568, 0.2687, 0.1557, 0.2686, 0.159, 0.2527, 0.16, 0.322, 0.3234, 0.3048, 0.3312, 0.3036, 0.3276, 0.32, 0.32, 0.2335, 0.3415, 0.217, 0.3383, 0.2178, 0.3351, 0.2338, 0.3382, 0.2357, 0.161, 0.2522, 0.1568, 0.2527, 0.16, 0.2365, 0.1644, 0.3385, 0.3117, 0.322, 0.3234, 0.32, 0.32, 0.3357, 0.3085, 0.2505, 0.3417, 0.2335, 0.3415, 0.2338, 0.3382, 0.2504, 0.3382, 0.2186, 0.165, 0.2357, 0.161, 0.2365, 0.1644, 0.2197, 0.1683, 0.3543, 0.2957, 0.3385, 0.3117, 0.3357, 0.3085, 0.3505, 0.2926, 0.2024, 0.1721, 0.2186, 0.165, 0.2197, 0.1683, 0.2041, 0.1753, 0.3702, 0.2742, 0.3543, 0.2957, 0.3505, 0.2926, 0.3653, 0.2714, 0.2115, 0.5038, 0.2298, 0.3703, 0.2401, 0.371, 0.2277, 0.5057, 0.18, 0.498, 0.2095, 0.3665, 0.2197, 0.3684, 0.1959, 0.5013, 0.149, 0.4899, 0.1896, 0.36, 0.1996, 0.3633, 0.1646, 0.4943, 0.1186, 0.4794, 0.17, 0.3506, 0.1799, 0.3554, 0.1339, 0.485, 0.08869, 0.4669, 0.1504, 0.3378, 0.1603, 0.3444, 0.1038, 0.4735, 0.05922, 0.4526, 0.1306, 0.321, 0.1407, 0.3297, 0.07412, 0.46, 0.0298, 0.4368, 0.1099, 0.2985, 0.1206, 0.3102, 0.04474, 0.445, 0.0001974, 0.4201, 0.08679, 0.2679, 0.09906, 0.2839, 0.01512, 0.4286, 0.06292, 0.04428, 0.1252, 0.1864, 0.1133, 0.198, 0.04771, 0.05065, 0.09277, 0.03257, 0.1475, 0.1681, 0.1368, 0.177, 0.07766, 0.03834, 0.1226, 0.02231, 0.1686, 0.1543, 0.1583, 0.161, 0.1075, 0.0273, 0.1525, 0.01379, 0.189, 0.1439, 0.179, 0.149, 0.1373, 0.01787, 0.1825, 0.007232, 0.2092, 0.1364, 0.1992, 0.1401, 0.1673, 0.0103, 0.2126, 0.002772, 0.2293, 0.1314, 0.2193, 0.134, 0.1973, 0.00476, 0.2426, 0.000498, 0.2493, 0.1284, 0.2394, 0.1299, 0.2274, 0.001371, 0.2726, 0.0004537, 0.2692, 0.1276, 0.2593, 0.128, 0.2575, 0.0001974, 0.3024, 0.002625, 0.289, 0.1291, 0.2791, 0.1284, 0.2874, 0.001253, 0.3319, 0.006938, 0.3089, 0.1327, 0.2989, 0.131, 0.317, 0.004495, 0.361, 0.01328, 0.3288, 0.1383, 0.3188, 0.1356, 0.3463, 0.009827, 0.3898, 0.0215, 0.3486, 0.1462, 0.3386, 0.1422, 0.3753, 0.01712, 0.4181, 0.03141, 0.3685, 0.1568, 0.3584, 0.1514, 0.4038, 0.0262, 0.4462, 0.04277, 0.3888, 0.1707, 0.3784, 0.1636, 0.432, 0.03686, 0.4743, 0.05527, 0.4103, 0.1888, 0.3992, 0.1795, 0.46, 0.04881, 0.5024, 0.06846, 0.4343, 0.213, 0.4216, 0.2005, 0.4883, 0.06178, 0.4697, 0.4652, 0.4071, 0.3099, 0.4206, 0.2981, 0.4862, 0.4588, 0.4373, 0.4768, 0.3818, 0.3287, 0.3939, 0.3194, 0.4537, 0.4711, 0.405, 0.4869, 0.3586, 0.3433, 0.3699, 0.3361, 0.4214, 0.482, 0.3728, 0.4953, 0.3363, 0.3542, 0.3472, 0.3488, 0.3891, 0.4913, 0.3404, 0.5017, 0.3146, 0.3621, 0.3253, 0.3582, 0.3568, 0.4987, 0.3081, 0.5058, 0.293, 0.3675, 0.3037, 0.3647, 0.3245, 0.504, 0.2757, 0.5076, 0.2716, 0.3707, 0.2822, 0.3691, 0.2921, 0.507, 0.2435, 0.507, 0.2505, 0.3717, 0.261, 0.3712, 0.2598, 0.5076, 0.2539, 0.5082, 0.2686, 0.5087, 0.2615, 0.6422, 0.2503, 0.6422, 0.2838, 0.5096, 0.2986, 0.5109, 0.2838, 0.6444, 0.2726, 0.6435, 0.3138, 0.5126, 0.3286, 0.5147, 0.3059, 0.6482, 0.2948, 0.6464, 0.3437, 0.5172, 0.3585, 0.5201, 0.328, 0.6543, 0.3168, 0.6513, 0.3737, 0.5234, 0.3884, 0.527, 0.3503, 0.6629, 0.339, 0.6586, 0.4036, 0.531, 0.4184, 0.5352, 0.3733, 0.6745, 0.3615, 0.6687, 0.4336, 0.5399, 0.4485, 0.5446, 0.3977, 0.6896, 0.3851, 0.6819, 0.4638, 0.5497, 0.4788, 0.5549, 0.4252, 0.709, 0.4107, 0.6991, 0.4639, 0.9503, 0.4491, 0.9553, 0.3987, 0.8129, 0.4119, 0.8031, 0.4341, 0.9603, 0.4196, 0.9649, 0.3739, 0.8282, 0.3859, 0.8206, 0.4047, 0.9693, 0.3902, 0.9734, 0.3508, 0.8398, 0.3621, 0.834, 0.3753, 0.9773, 0.3608, 0.9808, 0.3284, 0.8485, 0.3394, 0.8441, 0.3459, 0.984, 0.3313, 0.9868, 0.3064, 0.8547, 0.3173, 0.8515, 0.3163, 0.9893, 0.3017, 0.9913, 0.2843, 0.8587, 0.2953, 0.8566, 0.2866, 0.993, 0.2719, 0.9943, 0.262, 0.8609, 0.2731, 0.8596, 0.2567, 0.9952, 0.2419, 0.9957, 0.2394, 0.8617, 0.2507, 0.861, 0.2267, 0.9959, 0.2119, 0.9956, 0.2167, 0.8615, 0.228, 0.8613, 0.1966, 0.9949, 0.1818, 0.9939, 0.1943, 0.8598, 0.2055, 0.8605, 0.1665, 0.9924, 0.1517, 0.9906, 0.172, 0.8563, 0.1832, 0.8579, 0.1364, 0.9884, 0.1216, 0.9858, 0.1498, 0.8506, 0.161, 0.8534, 0.1063, 0.9827, 0.09142, 0.9794, 0.1273, 0.8423, 0.1387, 0.8464, 0.07613, 0.9756, 0.06121, 0.9717, 0.1041, 0.8311, 0.116, 0.8368, 0.04585, 0.9673, 0.03085, 0.9628, 0.07917, 0.8164, 0.09203, 0.8238, 0.01536, 0.9579, 0.0001974, 0.953, 0.05123, 0.7973, 0.06593, 0.807, 0.01592, 0.5503, 0.03084, 0.5455, 0.07965, 0.6898, 0.06605, 0.6994, 0.04604, 0.5407, 0.06073, 0.5363, 0.1051, 0.6746, 0.09281, 0.6822, 0.07576, 0.5321, 0.09034, 0.5282, 0.1286, 0.6627, 0.1172, 0.6687, 0.1053, 0.5245, 0.1199, 0.5212, 0.1511, 0.6538, 0.14, 0.6583, 0.1348, 0.5182, 0.1494, 0.5156, 0.173, 0.6475, 0.1621, 0.6507, 0.1644, 0.5133, 0.179, 0.5115, 0.1947, 0.6436, 0.1839, 0.6456, 0.1425, 0.8104, 0.1446, 0.807, 0.162, 0.8152, 0.1606, 0.8189, 0.1941, 0.51, 0.2088, 0.509, 0.2166, 0.6418, 0.2056, 0.6428, 0.2239, 0.5083, 0.2387, 0.508, 0.239, 0.6415, 0.2277, 0.6419, 0.2383, 0.6779, 0.239, 0.6415, 0.2503, 0.6422, 0.2615, 0.6422, 0.2594, 0.6757, 0.2594, 0.6757, 0.2615, 0.6422, 0.2726, 0.6435, 0.2838, 0.6444, 0.2795, 0.6773, 0.2795, 0.6773, 0.2838, 0.6444, 0.2948, 0.6464, 0.3059, 0.6482, 0.2985, 0.6798, 0.2985, 0.6798, 0.3059, 0.6482, 0.3168, 0.6513, 0.328, 0.6543, 0.3167, 0.6858, 0.3167, 0.6858, 0.328, 0.6543, 0.339, 0.6586, 0.3503, 0.6629, 0.3347, 0.6944, 0.3347, 0.6944, 0.3503, 0.6629, 0.3615, 0.6687, 0.3733, 0.6745, 0.3518, 0.7071, 0.3518, 0.7071, 0.3733, 0.6745, 0.3851, 0.6819, 0.3977, 0.6896, 0.3679, 0.7246, 0.3679, 0.7246, 0.3977, 0.6896, 0.4107, 0.6991, 0.4252, 0.709, 0.3827, 0.7477, 0.3832, 0.7538, 0.4265, 0.793, 0.4119, 0.8031, 0.3987, 0.8129, 0.3686, 0.7775, 0.3686, 0.7775, 0.3987, 0.8129, 0.3859, 0.8206, 0.3739, 0.8282, 0.3521, 0.7953, 0.3521, 0.7953, 0.3739, 0.8282, 0.3621, 0.834, 0.3508, 0.8398, 0.3349, 0.8082, 0.3349, 0.8082, 0.3508, 0.8398, 0.3394, 0.8441, 0.3284, 0.8485, 0.3169, 0.817, 0.3169, 0.817, 0.3284, 0.8485, 0.3173, 0.8515, 0.3064, 0.8547, 0.2988, 0.8231, 0.2988, 0.8231, 0.3064, 0.8547, 0.2953, 0.8566, 0.2843, 0.8587, 0.2798, 0.8258, 0.2798, 0.8258, 0.2843, 0.8587, 0.2731, 0.8596, 0.262, 0.8609, 0.2599, 0.8274, 0.2599, 0.8274, 0.262, 0.8609, 0.2507, 0.861, 0.2394, 0.8617, 0.239, 0.8253, 0.239, 0.8253, 0.2394, 0.8617, 0.228, 0.8613, 0.2167, 0.8615, 0.218, 0.8279, 0.218, 0.8279, 0.2167, 0.8615, 0.2055, 0.8605, 0.1943, 0.8598, 0.198, 0.8267, 0.198, 0.8267, 0.1943, 0.8598, 0.1832, 0.8579, 0.172, 0.8563, 0.1788, 0.8245, 0.1788, 0.8245, 0.172, 0.8563, 0.161, 0.8534, 0.1498, 0.8506, 0.1606, 0.8189, 0.1606, 0.8189, 0.1498, 0.8506, 0.1387, 0.8464, 0.1273, 0.8423, 0.1425, 0.8104, 0.1425, 0.8104, 0.1273, 0.8423, 0.116, 0.8368, 0.1041, 0.8311, 0.1252, 0.798, 0.1252, 0.798, 0.1041, 0.8311, 0.09203, 0.8238, 0.07917, 0.8164, 0.1084, 0.7807, 0.1084, 0.7807, 0.07917, 0.8164, 0.06593, 0.807, 0.05123, 0.7973, 0.09331, 0.7576, 0.09287, 0.7509, 0.05102, 0.709, 0.06605, 0.6994, 0.07965, 0.6898, 0.1097, 0.7269, 0.1097, 0.7269, 0.07965, 0.6898, 0.09281, 0.6822, 0.1051, 0.6746, 0.1281, 0.709, 0.1281, 0.709, 0.1051, 0.6746, 0.1172, 0.6687, 0.1286, 0.6627, 0.1453, 0.6949, 0.1453, 0.6949, 0.1286, 0.6627, 0.14, 0.6583, 0.1511, 0.6538, 0.1631, 0.6852, 0.1631, 0.6852, 0.1511, 0.6538, 0.1621, 0.6507, 0.173, 0.6475, 0.1807, 0.6783, 0.1807, 0.6783, 0.173, 0.6475, 0.1839, 0.6456, 0.1947, 0.6436, 0.1988, 0.6748, 0.1988, 0.6748, 0.1947, 0.6436, 0.2056, 0.6428, 0.2166, 0.6418, 0.2178, 0.6748, 0.2178, 0.6748, 0.2166, 0.6418, 0.2277, 0.6419, 0.239, 0.6415, 0.2383, 0.6779, 0.2595, 0.6798, 0.2791, 0.6812, 0.2977, 0.6835, 0.3152, 0.6893, 0.3326, 0.6979, 0.3488, 0.7104, 0.3639, 0.7276, 0.3779, 0.7507, 0.3644, 0.7744, 0.3491, 0.792, 0.3327, 0.8047, 0.3154, 0.8134, 0.2979, 0.8194, 0.2794, 0.8219, 0.2599, 0.8234, 0.239, 0.8208, 0.2179, 0.8238, 0.1983, 0.8228, 0.1796, 0.8208, 0.162, 0.8152, 0.1446, 0.807, 0.1282, 0.7947, 0.1124, 0.7776, 0.09821, 0.7545, 0.1139, 0.7304, 0.1314, 0.7125, 0.1477, 0.6984, 0.1648, 0.6887, 0.1817, 0.6818, 0.1991, 0.6785, 0.2174, 0.6787, 0.2382, 0.6824, 0.3827, 0.7477, 0.3779, 0.7507, 0.3639, 0.7276, 0.3679, 0.7246, 0.1252, 0.798, 0.1282, 0.7947, 0.1446, 0.807, 0.1425, 0.8104, 0.3686, 0.7775, 0.3644, 0.7744, 0.3779, 0.7507, 0.3832, 0.7538, 0.1084, 0.7807, 0.1124, 0.7776, 0.1282, 0.7947, 0.1252, 0.798, 0.3521, 0.7953, 0.3491, 0.792, 0.3644, 0.7744, 0.3686, 0.7775, 0.09331, 0.7576, 0.09821, 0.7545, 0.1124, 0.7776, 0.1084, 0.7807, 0.3349, 0.8082, 0.3327, 0.8047, 0.3491, 0.792, 0.3521, 0.7953, 0.1097, 0.7269, 0.1139, 0.7304, 0.09821, 0.7545, 0.09287, 0.7509, 0.3169, 0.817, 0.3154, 0.8134, 0.3327, 0.8047, 0.3349, 0.8082, 0.1281, 0.709, 0.1314, 0.7125, 0.1139, 0.7304, 0.1097, 0.7269, 0.2988, 0.8231, 0.2979, 0.8194, 0.3154, 0.8134, 0.3169, 0.817, 0.1453, 0.6949, 0.1477, 0.6984, 0.1314, 0.7125, 0.1281, 0.709, 0.2798, 0.8258, 0.2794, 0.8219, 0.2979, 0.8194, 0.2988, 0.8231, 0.2594, 0.6757, 0.2595, 0.6798, 0.2382, 0.6824, 0.2383, 0.6779, 0.1631, 0.6852, 0.1648, 0.6887, 0.1477, 0.6984, 0.1453, 0.6949, 0.2599, 0.8274, 0.2599, 0.8234, 0.2794, 0.8219, 0.2798, 0.8258, 0.2795, 0.6773, 0.2791, 0.6812, 0.2595, 0.6798, 0.2594, 0.6757, 0.1807, 0.6783, 0.1817, 0.6818, 0.1648, 0.6887, 0.1631, 0.6852, 0.239, 0.8253, 0.239, 0.8208, 0.2599, 0.8234, 0.2599, 0.8274, 0.2985, 0.6798, 0.2977, 0.6835, 0.2791, 0.6812, 0.2795, 0.6773, 0.1988, 0.6748, 0.1991, 0.6785, 0.1817, 0.6818, 0.1807, 0.6783, 0.218, 0.8279, 0.2179, 0.8238, 0.239, 0.8208, 0.239, 0.8253, 0.3167, 0.6858, 0.3152, 0.6893, 0.2977, 0.6835, 0.2985, 0.6798, 0.2178, 0.6748, 0.2174, 0.6787, 0.1991, 0.6785, 0.1988, 0.6748, 0.198, 0.8267, 0.1983, 0.8228, 0.2179, 0.8238, 0.218, 0.8279, 0.3347, 0.6944, 0.3326, 0.6979, 0.3152, 0.6893, 0.3167, 0.6858, 0.2383, 0.6779, 0.2382, 0.6824, 0.2174, 0.6787, 0.2178, 0.6748, 0.1788, 0.8245, 0.1796, 0.8208, 0.1983, 0.8228, 0.198, 0.8267, 0.3518, 0.7071, 0.3488, 0.7104, 0.3326, 0.6979, 0.3347, 0.6944, 0.1606, 0.8189, 0.162, 0.8152, 0.1796, 0.8208, 0.1788, 0.8245, 0.3679, 0.7246, 0.3639, 0.7276, 0.3488, 0.7104, 0.3518, 0.7071, 0.2088, 0.509, 0.2239, 0.5083, 0.2277, 0.6419, 0.2166, 0.6418, 0.179, 0.5115, 0.1941, 0.51, 0.2056, 0.6428, 0.1947, 0.6436, 0.1494, 0.5156, 0.1644, 0.5133, 0.1839, 0.6456, 0.173, 0.6475, 0.1199, 0.5212, 0.1348, 0.5182, 0.1621, 0.6507, 0.1511, 0.6538, 0.09034, 0.5282, 0.1053, 0.5245, 0.14, 0.6583, 0.1286, 0.6627, 0.06073, 0.5363, 0.07576, 0.5321, 0.1172, 0.6687, 0.1051, 0.6746, 0.03084, 0.5455, 0.04604, 0.5407, 0.09281, 0.6822, 0.07965, 0.6898, 0.0008429, 0.5552, 0.01592, 0.5503, 0.06605, 0.6994, 0.05102, 0.709, 0.03085, 0.9628, 0.01536, 0.9579, 0.06593, 0.807, 0.07917, 0.8164, 0.06121, 0.9717, 0.04585, 0.9673, 0.09203, 0.8238, 0.1041, 0.8311, 0.09142, 0.9794, 0.07613, 0.9756, 0.116, 0.8368, 0.1273, 0.8423, 0.1216, 0.9858, 0.1063, 0.9827, 0.1387, 0.8464, 0.1498, 0.8506, 0.1517, 0.9906, 0.1364, 0.9884, 0.161, 0.8534, 0.172, 0.8563, 0.1818, 0.9939, 0.1665, 0.9924, 0.1832, 0.8579, 0.1943, 0.8598, 0.2119, 0.9956, 0.1966, 0.9949, 0.2055, 0.8605, 0.2167, 0.8615, 0.2419, 0.9957, 0.2267, 0.9959, 0.228, 0.8613, 0.2394, 0.8617, 0.2719, 0.9943, 0.2567, 0.9952, 0.2507, 0.861, 0.262, 0.8609, 0.3017, 0.9913, 0.2866, 0.993, 0.2731, 0.8596, 0.2843, 0.8587, 0.3313, 0.9868, 0.3163, 0.9893, 0.2953, 0.8566, 0.3064, 0.8547, 0.3608, 0.9808, 0.3459, 0.984, 0.3173, 0.8515, 0.3284, 0.8485, 0.3902, 0.9734, 0.3753, 0.9773, 0.3394, 0.8441, 0.3508, 0.8398, 0.4196, 0.9649, 0.4047, 0.9693, 0.3621, 0.834, 0.3739, 0.8282, 0.4491, 0.9553, 0.4341, 0.9603, 0.3859, 0.8206, 0.3987, 0.8129, 0.4788, 0.9452, 0.4639, 0.9503, 0.4119, 0.8031, 0.4265, 0.793, 0.4485, 0.5446, 0.4638, 0.5497, 0.4107, 0.6991, 0.3977, 0.6896, 0.4184, 0.5352, 0.4336, 0.5399, 0.3851, 0.6819, 0.3733, 0.6745, 0.3884, 0.527, 0.4036, 0.531, 0.3615, 0.6687, 0.3503, 0.6629, 0.3585, 0.5201, 0.3737, 0.5234, 0.339, 0.6586, 0.328, 0.6543, 0.3286, 0.5147, 0.3437, 0.5172, 0.3168, 0.6513, 0.3059, 0.6482, 0.2986, 0.5109, 0.3138, 0.5126, 0.2948, 0.6464, 0.2838, 0.6444, 0.2686, 0.5087, 0.2838, 0.5096, 0.2726, 0.6435, 0.2615, 0.6422, 0.2387, 0.508, 0.2539, 0.5082, 0.2503, 0.6422, 0.239, 0.6415])
me_cylinder.materials.append(mat_material_001)
me_cylinder.update()

# ---- objects
ob_cylinder = bpy.data.objects.new('Cylinder', me_cylinder)

# ---- transforms, parenting, visibility, modifiers, constraints
ob_cylinder.location = (0.0, 0.0, 0.0)
ob_cylinder.rotation_euler = (1.571, -0.0, 0.0)
ob_cylinder.scale = (0.4732, 0.4732, 0.8086)
_m = ob_cylinder.modifiers.new('Mirror', 'MIRROR')
_m.use_axis = (False, False, False)

# ---- collection membership
col_collection.objects.link(ob_cylinder)

# ---- scene / render settings (as saved in the file)
scene.frame_start = 1; scene.frame_end = 250; scene.frame_set(37)
scene.render.engine = 'BLENDER_EEVEE_NEXT'
scene.cycles.sampling_pattern = 'TABULATED_SOBOL'
scene.cycles.use_light_tree = False
scene.view_settings.view_transform = 'Filmic'
bpy.context.view_layer.update()

# ---- added for rendering (the .blend has no active camera and no usable light): camera, sun
cam_auto = bpy.data.cameras.new('AutoCamera')
cam_auto.lens = 50.0
cam_auto.sensor_width = 36.0
cam_auto.clip_end = 1000.0
ob_auto_camera = bpy.data.objects.new('AutoCamera', cam_auto)
scene.collection.objects.link(ob_auto_camera)
ob_auto_camera.location = (1.94219, -2.33063, 1.55375)
ob_auto_camera.rotation_euler = (1.09748, -7.21219e-08, 0.694738)
scene.camera = ob_auto_camera
light_auto_sun = bpy.data.lights.new('AutoSun', 'SUN')
light_auto_sun.energy = 3.0
light_auto_sun.angle = 0.0523599
ob_auto_sun = bpy.data.objects.new('AutoSun', light_auto_sun)
scene.collection.objects.link(ob_auto_sun)
ob_auto_sun.rotation_euler = (0.872665, 0.174533, 0.523599)
bpy.context.view_layer.update()
